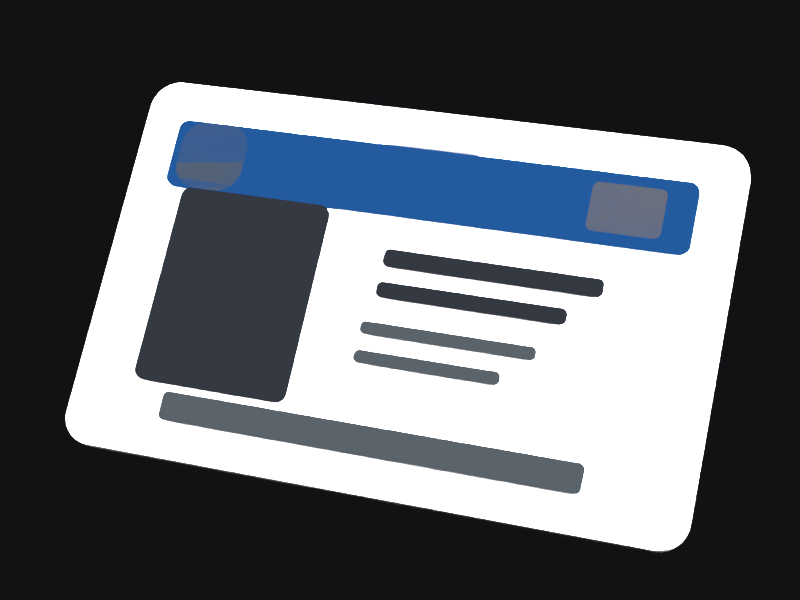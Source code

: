 # Source: student_id_card.blend  (saved by Blender 5.0.119; exported with 4.5.12 LTS)
import bpy
from mathutils import Matrix  # noqa: F401  (used for matrix-valued properties, if any)

bpy.ops.wm.read_factory_settings(use_empty=True)
scene = bpy.context.scene
scene.name = 'Scene'

# ---- collections
col_collection = bpy.data.collections.new('Collection'); scene.collection.children.link(col_collection)
col_studentid_model = bpy.data.collections.new('StudentID_Model'); scene.collection.children.link(col_studentid_model)

# ---- materials (node trees are filled in below, after node groups)
mat_studentid_backdrop_mat = bpy.data.materials.new('StudentID_Backdrop_Mat')
mat_studentid_body_mat = bpy.data.materials.new('StudentID_Body_Mat')
mat_studentid_accent_mat = bpy.data.materials.new('StudentID_Accent_Mat')
mat_studentid_dark_mat = bpy.data.materials.new('StudentID_Dark_Mat')
mat_studentid_photo_mat = bpy.data.materials.new('StudentID_Photo_Mat')
mat_studentid_soft_mat = bpy.data.materials.new('StudentID_Soft_Mat')
mat_studentid_gold_mat = bpy.data.materials.new('StudentID_Gold_Mat')

# ---- material node trees
mat_studentid_backdrop_mat.use_nodes = True; mat_studentid_backdrop_mat.node_tree.nodes.clear()
_N = mat_studentid_backdrop_mat.node_tree.nodes; _L = mat_studentid_backdrop_mat.node_tree.links
n0 = _N.new('ShaderNodeBsdfPrincipled'); n0.name = '原理化 BSDF'; n0.location = (-200, 100)
n1 = _N.new('ShaderNodeOutputMaterial'); n1.name = '材质输出'; n1.location = (200, 100)
_L.new(n0.outputs[0], n1.inputs[0])
n1.is_active_output = True
mat_studentid_body_mat.use_nodes = True; mat_studentid_body_mat.node_tree.nodes.clear()
_N = mat_studentid_body_mat.node_tree.nodes; _L = mat_studentid_body_mat.node_tree.links
n0 = _N.new('ShaderNodeBsdfPrincipled'); n0.name = '原理化 BSDF'; n0.location = (-200, 100)
n1 = _N.new('ShaderNodeOutputMaterial'); n1.name = '材质输出'; n1.location = (200, 100)
_L.new(n0.outputs[0], n1.inputs[0])
n1.is_active_output = True
mat_studentid_accent_mat.use_nodes = True; mat_studentid_accent_mat.node_tree.nodes.clear()
_N = mat_studentid_accent_mat.node_tree.nodes; _L = mat_studentid_accent_mat.node_tree.links
n0 = _N.new('ShaderNodeOutputMaterial'); n0.name = '材质输出'; n0.location = (0, 0)
n1 = _N.new('ShaderNodeEmission'); n1.name = '自发光'; n1.location = (0, 0)
n1.inputs[0].default_value = (0.05, 0.3, 1.0, 1.0)
n1.inputs[1].default_value = 1.2
_L.new(n1.outputs[0], n0.inputs[0])
n0.is_active_output = True
mat_studentid_dark_mat.use_nodes = True; mat_studentid_dark_mat.node_tree.nodes.clear()
_N = mat_studentid_dark_mat.node_tree.nodes; _L = mat_studentid_dark_mat.node_tree.links
n0 = _N.new('ShaderNodeOutputMaterial'); n0.name = '材质输出'; n0.location = (0, 0)
n1 = _N.new('ShaderNodeEmission'); n1.name = '自发光'; n1.location = (0, 0)
n1.inputs[0].default_value = (0.16, 0.19, 0.25, 1.0)
n1.inputs[1].default_value = 0.75
_L.new(n1.outputs[0], n0.inputs[0])
n0.is_active_output = True
mat_studentid_photo_mat.use_nodes = True; mat_studentid_photo_mat.node_tree.nodes.clear()
_N = mat_studentid_photo_mat.node_tree.nodes; _L = mat_studentid_photo_mat.node_tree.links
n0 = _N.new('ShaderNodeOutputMaterial'); n0.name = '材质输出'; n0.location = (0, 0)
n1 = _N.new('ShaderNodeEmission'); n1.name = '自发光'; n1.location = (0, 0)
n1.inputs[0].default_value = (0.42, 0.7, 0.96, 1.0)
n1.inputs[1].default_value = 0.9
_L.new(n1.outputs[0], n0.inputs[0])
n0.is_active_output = True
mat_studentid_soft_mat.use_nodes = True; mat_studentid_soft_mat.node_tree.nodes.clear()
_N = mat_studentid_soft_mat.node_tree.nodes; _L = mat_studentid_soft_mat.node_tree.links
n0 = _N.new('ShaderNodeOutputMaterial'); n0.name = '材质输出'; n0.location = (0, 0)
n1 = _N.new('ShaderNodeEmission'); n1.name = '自发光'; n1.location = (0, 0)
n1.inputs[0].default_value = (0.66, 0.8, 0.92, 1.0)
n1.inputs[1].default_value = 0.55
_L.new(n1.outputs[0], n0.inputs[0])
n0.is_active_output = True
mat_studentid_gold_mat.use_nodes = True; mat_studentid_gold_mat.node_tree.nodes.clear()
_N = mat_studentid_gold_mat.node_tree.nodes; _L = mat_studentid_gold_mat.node_tree.links
n0 = _N.new('ShaderNodeOutputMaterial'); n0.name = '材质输出'; n0.location = (0, 0)
n1 = _N.new('ShaderNodeEmission'); n1.name = '自发光'; n1.location = (0, 0)
n1.inputs[0].default_value = (0.97, 0.79, 0.31, 1.0)
n1.inputs[1].default_value = 0.95
_L.new(n1.outputs[0], n0.inputs[0])
n0.is_active_output = True

# ---- world
world_world = bpy.data.worlds.new('World'); scene.world = world_world
world_world.use_nodes = True; world_world.node_tree.nodes.clear()
_N = world_world.node_tree.nodes; _L = world_world.node_tree.links
n0 = _N.new('ShaderNodeOutputWorld'); n0.name = 'World Output'; n0.location = (200, 100)
n1 = _N.new('ShaderNodeBackground'); n1.name = 'Background'; n1.location = (-200, 100)
n1.inputs[0].default_value = (0.32, 0.35, 0.39, 1.0)
n1.inputs[1].default_value = 0.06
_L.new(n1.outputs[0], n0.inputs[0])
n0.is_active_output = True
world_world.color = (0.05088, 0.05088, 0.05088)
world_world.sun_shadow_jitter_overblur = 0.0

# ---- cameras
cam_camera = bpy.data.cameras.new('Camera')
cam_camera.clip_end = 100.0
cam_camera.lens = 72.0
cam_camera.ortho_scale = 7.314

# ---- lights
light_studentid_keylight = bpy.data.lights.new('StudentID_KeyLight', 'AREA')
light_studentid_keylight.energy = 70.0
light_studentid_keylight.shape = 'RECTANGLE'
light_studentid_keylight.size = 0.18
light_studentid_keylight.size_y = 0.108
light_studentid_filllight = bpy.data.lights.new('StudentID_FillLight', 'AREA')
light_studentid_filllight.energy = 16.0
light_studentid_filllight.shape = 'RECTANGLE'
light_studentid_filllight.size = 0.28
light_studentid_filllight.size_y = 0.168
light_light = bpy.data.lights.new('Light', 'POINT')
light_light.energy = 1000.0
light_light.shadow_soft_size = 0.1

# ---- meshes
me_x = bpy.data.meshes.new('平面')
me_x.from_pydata([(-0.5, -0.5, 0.0), (0.5, -0.5, 0.0), (-0.5, 0.5, 0.0), (0.5, 0.5, 0.0)], [], [(0, 1, 3, 2)])
_uv = me_x.uv_layers.new(name='UV贴图')
_uv.uv.foreach_set('vector', [0.0, 0.0, 1.0, 0.0, 1.0, 1.0, 0.0, 1.0])
me_x.materials.append(mat_studentid_backdrop_mat)
me_x.update()
me_studentid_card = bpy.data.meshes.new('StudentID_Card')
me_studentid_card.from_pydata([(0.0428, 0.0228, 0.0009), (0.04275, 0.02346, 0.0009), (0.04259, 0.0241, 0.0009), (0.04234, 0.02471, 0.0009), (0.042, 0.02527, 0.0009), (0.04157, 0.02577, 0.0009), (0.04107, 0.0262, 0.0009), (0.04051, 0.02654, 0.0009), (0.0399, 0.02679, 0.0009), (0.03926, 0.02695, 0.0009), (0.0386, 0.027, 0.0009), (-0.03926, 0.02695, 0.0009), (-0.0399, 0.02679, 0.0009), (-0.04051, 0.02654, 0.0009), (-0.04107, 0.0262, 0.0009), (-0.04157, 0.02577, 0.0009), (-0.042, 0.02527, 0.0009), (-0.04234, 0.02471, 0.0009), (-0.04259, 0.0241, 0.0009), (-0.04275, 0.02346, 0.0009), (-0.0428, 0.0228, 0.0009), (-0.04275, -0.02346, 0.0009), (-0.04259, -0.0241, 0.0009), (-0.04234, -0.02471, 0.0009), (-0.042, -0.02527, 0.0009), (-0.04157, -0.02577, 0.0009), (-0.04107, -0.0262, 0.0009), (-0.04051, -0.02654, 0.0009), (-0.0399, -0.02679, 0.0009), (-0.03926, -0.02695, 0.0009), (-0.0386, -0.027, 0.0009), (0.03926, -0.02695, 0.0009), (0.0399, -0.02679, 0.0009), (0.04051, -0.02654, 0.0009), (0.04107, -0.0262, 0.0009), (0.04157, -0.02577, 0.0009), (0.042, -0.02527, 0.0009), (0.04234, -0.02471, 0.0009), (0.04259, -0.0241, 0.0009), (0.04275, -0.02346, 0.0009), (0.0428, -0.0228, 0.0009), (0.0428, 0.0228, -0.0009), (0.04275, 0.02346, -0.0009), (0.04259, 0.0241, -0.0009), (0.04234, 0.02471, -0.0009), (0.042, 0.02527, -0.0009), (0.04157, 0.02577, -0.0009), (0.04107, 0.0262, -0.0009), (0.04051, 0.02654, -0.0009), (0.0399, 0.02679, -0.0009), (0.03926, 0.02695, -0.0009), (0.0386, 0.027, -0.0009), (-0.03926, 0.02695, -0.0009), (-0.0399, 0.02679, -0.0009), (-0.04051, 0.02654, -0.0009), (-0.04107, 0.0262, -0.0009), (-0.04157, 0.02577, -0.0009), (-0.042, 0.02527, -0.0009), (-0.04234, 0.02471, -0.0009), (-0.04259, 0.0241, -0.0009), (-0.04275, 0.02346, -0.0009), (-0.0428, 0.0228, -0.0009), (-0.04275, -0.02346, -0.0009), (-0.04259, -0.0241, -0.0009), (-0.04234, -0.02471, -0.0009), (-0.042, -0.02527, -0.0009), (-0.04157, -0.02577, -0.0009), (-0.04107, -0.0262, -0.0009), (-0.04051, -0.02654, -0.0009), (-0.0399, -0.02679, -0.0009), (-0.03926, -0.02695, -0.0009), (-0.0386, -0.027, -0.0009), (0.03926, -0.02695, -0.0009), (0.0399, -0.02679, -0.0009), (0.04051, -0.02654, -0.0009), (0.04107, -0.0262, -0.0009), (0.04157, -0.02577, -0.0009), (0.042, -0.02527, -0.0009), (0.04234, -0.02471, -0.0009), (0.04259, -0.0241, -0.0009), (0.04275, -0.02346, -0.0009), (0.0428, -0.0228, -0.0009), (-0.007477, 0.0195, 0.0009), (-0.0075, 0.0198, 0.0009), (-0.007407, 0.01921, 0.0009), (-0.007477, 0.0201, 0.0009), (-0.007407, 0.02039, 0.0009), (-0.007293, 0.01894, 0.0009), (-0.007137, 0.02092, 0.0009), (-0.007137, 0.01868, 0.0009), (-0.007293, 0.02066, 0.0009), (-0.006717, 0.01826, 0.0009), (-0.006717, 0.02134, 0.0009), (-0.006187, 0.01799, 0.0009), (-0.0056, 0.0179, 0.0009), (-0.005897, 0.02168, 0.0009), (-0.005897, 0.01792, 0.0009), (-0.006187, 0.02161, 0.0009), (-0.006463, 0.01811, 0.0009), (-0.006463, 0.02149, 0.0009), (-0.006944, 0.01846, 0.0009), (-0.006944, 0.02114, 0.0009), (0.0056, 0.0217, 0.0009), (0.005897, 0.01792, 0.0009), (0.006187, 0.01799, 0.0009), (0.005897, 0.02168, 0.0009), (0.006463, 0.02149, 0.0009), (0.006717, 0.01826, 0.0009), (0.006717, 0.02134, 0.0009), (0.006463, 0.01811, 0.0009), (0.006187, 0.02161, 0.0009), (0.007137, 0.01868, 0.0009), (0.007293, 0.02066, 0.0009), (0.007293, 0.01894, 0.0009), (0.007137, 0.02092, 0.0009), (0.0075, 0.0198, 0.0009), (0.007477, 0.0201, 0.0009), (0.007407, 0.01921, 0.0009), (0.007477, 0.0195, 0.0009), (0.007407, 0.02039, 0.0009), (0.006944, 0.01846, 0.0009), (0.006944, 0.02114, 0.0009), (-0.0075, 0.0198, -0.0009), (-0.007407, 0.01921, -0.0009), (-0.007477, 0.0195, -0.0009), (-0.007477, 0.0201, -0.0009), (-0.007137, 0.02092, -0.0009), (-0.007293, 0.01894, -0.0009), (-0.007293, 0.02066, -0.0009), (-0.007137, 0.01868, -0.0009), (-0.007407, 0.02039, -0.0009), (-0.006944, 0.01846, -0.0009), (-0.006717, 0.01826, -0.0009), (-0.006717, 0.02134, -0.0009), (-0.005897, 0.02168, -0.0009), (-0.0056, 0.0179, -0.0009), (-0.005897, 0.01792, -0.0009), (-0.006187, 0.01799, -0.0009), (-0.006187, 0.02161, -0.0009), (-0.006463, 0.01811, -0.0009), (-0.006463, 0.02149, -0.0009), (-0.006944, 0.02114, -0.0009), (0.0056, 0.0217, -0.0009), (0.005897, 0.01792, -0.0009), (0.005897, 0.02168, -0.0009), (0.006463, 0.02149, -0.0009), (0.006717, 0.01826, -0.0009), (0.006463, 0.01811, -0.0009), (0.006717, 0.02134, -0.0009), (0.006187, 0.01799, -0.0009), (0.006187, 0.02161, -0.0009), (0.007293, 0.02066, -0.0009), (0.007137, 0.01868, -0.0009), (0.007137, 0.02092, -0.0009), (0.007407, 0.01921, -0.0009), (0.0075, 0.0198, -0.0009), (0.007477, 0.0195, -0.0009), (0.007477, 0.0201, -0.0009), (0.007407, 0.02039, -0.0009), (0.007293, 0.01894, -0.0009), (0.006944, 0.02114, -0.0009), (0.006944, 0.01846, -0.0009)], [], [(17, 18, 19, 20, 21, 22, 23, 24, 25, 26, 27, 28, 29, 30, 31, 32, 33, 34, 35, 36, 37, 38, 39, 40, 0, 1, 116, 115, 118, 117, 113, 111, 120, 107, 109, 104, 103, 94, 96, 93, 98, 91, 100, 89, 87, 84, 82, 83, 85), (116, 1, 2, 3, 4, 5, 6, 7, 8, 9, 10, 11, 12, 13, 14, 15, 16, 17, 85, 86, 90, 88, 101, 92, 99, 97, 95, 102, 105, 110, 106, 108, 121, 114, 112, 119), (71, 70, 69, 68, 67, 66, 65, 64, 63, 62, 61, 60, 59, 58, 57, 125, 122, 124, 123, 127, 129, 131, 132, 139, 137, 136, 135, 143, 149, 147, 146, 161, 152, 159, 154, 156, 155, 157, 49, 48, 47, 46, 45, 44, 43, 42, 41, 81, 80, 79, 78, 77, 76, 75, 74, 73, 72), (51, 50, 49, 157, 158, 151, 153, 160, 148, 145, 150, 144, 142, 134, 138, 140, 133, 141, 126, 128, 130, 125, 57, 56, 55, 54, 53, 52), (17, 58, 59, 18), (4, 45, 46, 5), (31, 72, 73, 32), (18, 59, 60, 19), (5, 46, 47, 6), (32, 73, 74, 33), (19, 60, 61, 20), (6, 47, 48, 7), (33, 74, 75, 34), (20, 61, 62, 21), (7, 48, 49, 8), (34, 75, 76, 35), (21, 62, 63, 22), (8, 49, 50, 9), (35, 76, 77, 36), (22, 63, 64, 23), (9, 50, 51, 10), (36, 77, 78, 37), (23, 64, 65, 24), (10, 51, 52, 11), (37, 78, 79, 38), (24, 65, 66, 25), (11, 52, 53, 12), (38, 79, 80, 39), (25, 66, 67, 26), (12, 53, 54, 13), (39, 80, 81, 40), (40, 81, 41, 0), (26, 67, 68, 27), (13, 54, 55, 14), (0, 41, 42, 1), (27, 68, 69, 28), (14, 55, 56, 15), (1, 42, 43, 2), (28, 69, 70, 29), (15, 56, 57, 16), (2, 43, 44, 3), (29, 70, 71, 30), (16, 57, 58, 17), (3, 44, 45, 4), (30, 71, 72, 31), (150, 110, 105, 144), (120, 111, 152, 161), (123, 84, 87, 127), (144, 105, 102, 142), (111, 113, 159, 152), (127, 87, 89, 129), (142, 102, 95, 134), (113, 117, 154, 159), (129, 89, 100, 131), (134, 95, 97, 138), (117, 118, 156, 154), (100, 91, 132, 131), (138, 97, 99, 140), (118, 115, 155, 156), (91, 98, 139, 132), (140, 99, 92, 133), (115, 116, 157, 155), (98, 93, 137, 139), (133, 92, 101, 141), (116, 119, 158, 157), (93, 96, 136, 137), (141, 101, 88, 126), (119, 112, 151, 158), (96, 94, 135, 136), (126, 88, 90, 128), (112, 114, 153, 151), (94, 103, 143, 135), (128, 90, 86, 130), (114, 121, 160, 153), (103, 104, 149, 143), (130, 86, 85, 125), (160, 121, 108, 148), (104, 109, 147, 149), (125, 85, 83, 122), (148, 108, 106, 145), (109, 107, 146, 147), (122, 83, 82, 124), (145, 106, 110, 150), (107, 120, 161, 146), (124, 82, 84, 123)])
me_studentid_card.polygons.foreach_set('use_smooth', [True] * 85)
me_studentid_card.materials.append(mat_studentid_body_mat)
me_studentid_card.update()
me_studentid_topband = bpy.data.meshes.new('StudentID_TopBand')
me_studentid_topband.from_pydata([(0.037, 0.0035, 0.00011), (0.03697, 0.003793, 0.00011), (0.03689, 0.004074, 0.00011), (0.03675, 0.004333, 0.00011), (0.03656, 0.004561, 0.00011), (0.03633, 0.004747, 0.00011), (0.03607, 0.004886, 0.00011), (0.03579, 0.004971, 0.00011), (0.0355, 0.005, 0.00011), (-0.03579, 0.004971, 0.00011), (-0.03607, 0.004886, 0.00011), (-0.03633, 0.004747, 0.00011), (-0.03656, 0.004561, 0.00011), (-0.03675, 0.004333, 0.00011), (-0.03689, 0.004074, 0.00011), (-0.03697, 0.003793, 0.00011), (-0.037, 0.0035, 0.00011), (-0.03697, -0.003793, 0.00011), (-0.03689, -0.004074, 0.00011), (-0.03675, -0.004333, 0.00011), (-0.03656, -0.004561, 0.00011), (-0.03633, -0.004747, 0.00011), (-0.03607, -0.004886, 0.00011), (-0.03579, -0.004971, 0.00011), (-0.0355, -0.005, 0.00011), (0.03579, -0.004971, 0.00011), (0.03607, -0.004886, 0.00011), (0.03633, -0.004747, 0.00011), (0.03656, -0.004561, 0.00011), (0.03675, -0.004333, 0.00011), (0.03689, -0.004074, 0.00011), (0.03697, -0.003793, 0.00011), (0.037, -0.0035, 0.00011), (0.037, 0.0035, -0.00011), (0.03697, 0.003793, -0.00011), (0.03689, 0.004074, -0.00011), (0.03675, 0.004333, -0.00011), (0.03656, 0.004561, -0.00011), (0.03633, 0.004747, -0.00011), (0.03607, 0.004886, -0.00011), (0.03579, 0.004971, -0.00011), (0.0355, 0.005, -0.00011), (-0.03579, 0.004971, -0.00011), (-0.03607, 0.004886, -0.00011), (-0.03633, 0.004747, -0.00011), (-0.03656, 0.004561, -0.00011), (-0.03675, 0.004333, -0.00011), (-0.03689, 0.004074, -0.00011), (-0.03697, 0.003793, -0.00011), (-0.037, 0.0035, -0.00011), (-0.03697, -0.003793, -0.00011), (-0.03689, -0.004074, -0.00011), (-0.03675, -0.004333, -0.00011), (-0.03656, -0.004561, -0.00011), (-0.03633, -0.004747, -0.00011), (-0.03607, -0.004886, -0.00011), (-0.03579, -0.004971, -0.00011), (-0.0355, -0.005, -0.00011), (0.03579, -0.004971, -0.00011), (0.03607, -0.004886, -0.00011), (0.03633, -0.004747, -0.00011), (0.03656, -0.004561, -0.00011), (0.03675, -0.004333, -0.00011), (0.03689, -0.004074, -0.00011), (0.03697, -0.003793, -0.00011), (0.037, -0.0035, -0.00011)], [], [(0, 1, 2, 3, 4, 5, 6, 7, 8, 9, 10, 11, 12, 13, 14, 15, 16, 17, 18, 19, 20, 21, 22, 23, 24, 25, 26, 27, 28, 29, 30, 31, 32), (33, 65, 64, 63, 62, 61, 60, 59, 58, 57, 56, 55, 54, 53, 52, 51, 50, 49, 48, 47, 46, 45, 44, 43, 42, 41, 40, 39, 38, 37, 36, 35, 34), (20, 53, 54, 21), (7, 40, 41, 8), (21, 54, 55, 22), (8, 41, 42, 9), (22, 55, 56, 23), (9, 42, 43, 10), (23, 56, 57, 24), (10, 43, 44, 11), (24, 57, 58, 25), (11, 44, 45, 12), (25, 58, 59, 26), (12, 45, 46, 13), (32, 65, 33, 0), (26, 59, 60, 27), (13, 46, 47, 14), (0, 33, 34, 1), (27, 60, 61, 28), (14, 47, 48, 15), (1, 34, 35, 2), (28, 61, 62, 29), (15, 48, 49, 16), (2, 35, 36, 3), (29, 62, 63, 30), (16, 49, 50, 17), (3, 36, 37, 4), (30, 63, 64, 31), (17, 50, 51, 18), (4, 37, 38, 5), (31, 64, 65, 32), (18, 51, 52, 19), (5, 38, 39, 6), (19, 52, 53, 20), (6, 39, 40, 7)])
me_studentid_topband.polygons.foreach_set('use_smooth', [True] * 35)
me_studentid_topband.materials.append(mat_studentid_accent_mat)
me_studentid_topband.update()
me_studentid_photoframe = bpy.data.meshes.new('StudentID_PhotoFrame')
me_studentid_photoframe.from_pydata([(0.011, 0.0126, 0.00014), (0.01097, 0.01287, 0.00014), (0.01089, 0.01314, 0.00014), (0.01076, 0.01338, 0.00014), (0.01059, 0.01359, 0.00014), (0.01038, 0.01376, 0.00014), (0.01014, 0.01389, 0.00014), (0.009873, 0.01397, 0.00014), (0.0096, 0.014, 0.00014), (-0.009873, 0.01397, 0.00014), (-0.01014, 0.01389, 0.00014), (-0.01038, 0.01376, 0.00014), (-0.01059, 0.01359, 0.00014), (-0.01076, 0.01338, 0.00014), (-0.01089, 0.01314, 0.00014), (-0.01097, 0.01287, 0.00014), (-0.011, 0.0126, 0.00014), (-0.01097, -0.01287, 0.00014), (-0.01089, -0.01314, 0.00014), (-0.01076, -0.01338, 0.00014), (-0.01059, -0.01359, 0.00014), (-0.01038, -0.01376, 0.00014), (-0.01014, -0.01389, 0.00014), (-0.009873, -0.01397, 0.00014), (-0.0096, -0.014, 0.00014), (0.009873, -0.01397, 0.00014), (0.01014, -0.01389, 0.00014), (0.01038, -0.01376, 0.00014), (0.01059, -0.01359, 0.00014), (0.01076, -0.01338, 0.00014), (0.01089, -0.01314, 0.00014), (0.01097, -0.01287, 0.00014), (0.011, -0.0126, 0.00014), (0.011, 0.0126, -0.00014), (0.01097, 0.01287, -0.00014), (0.01089, 0.01314, -0.00014), (0.01076, 0.01338, -0.00014), (0.01059, 0.01359, -0.00014), (0.01038, 0.01376, -0.00014), (0.01014, 0.01389, -0.00014), (0.009873, 0.01397, -0.00014), (0.0096, 0.014, -0.00014), (-0.009873, 0.01397, -0.00014), (-0.01014, 0.01389, -0.00014), (-0.01038, 0.01376, -0.00014), (-0.01059, 0.01359, -0.00014), (-0.01076, 0.01338, -0.00014), (-0.01089, 0.01314, -0.00014), (-0.01097, 0.01287, -0.00014), (-0.011, 0.0126, -0.00014), (-0.01097, -0.01287, -0.00014), (-0.01089, -0.01314, -0.00014), (-0.01076, -0.01338, -0.00014), (-0.01059, -0.01359, -0.00014), (-0.01038, -0.01376, -0.00014), (-0.01014, -0.01389, -0.00014), (-0.009873, -0.01397, -0.00014), (-0.0096, -0.014, -0.00014), (0.009873, -0.01397, -0.00014), (0.01014, -0.01389, -0.00014), (0.01038, -0.01376, -0.00014), (0.01059, -0.01359, -0.00014), (0.01076, -0.01338, -0.00014), (0.01089, -0.01314, -0.00014), (0.01097, -0.01287, -0.00014), (0.011, -0.0126, -0.00014)], [], [(0, 1, 2, 3, 4, 5, 6, 7, 8, 9, 10, 11, 12, 13, 14, 15, 16, 17, 18, 19, 20, 21, 22, 23, 24, 25, 26, 27, 28, 29, 30, 31, 32), (33, 65, 64, 63, 62, 61, 60, 59, 58, 57, 56, 55, 54, 53, 52, 51, 50, 49, 48, 47, 46, 45, 44, 43, 42, 41, 40, 39, 38, 37, 36, 35, 34), (18, 51, 52, 19), (5, 38, 39, 6), (19, 52, 53, 20), (6, 39, 40, 7), (20, 53, 54, 21), (7, 40, 41, 8), (21, 54, 55, 22), (8, 41, 42, 9), (22, 55, 56, 23), (9, 42, 43, 10), (23, 56, 57, 24), (10, 43, 44, 11), (24, 57, 58, 25), (11, 44, 45, 12), (25, 58, 59, 26), (12, 45, 46, 13), (32, 65, 33, 0), (26, 59, 60, 27), (13, 46, 47, 14), (0, 33, 34, 1), (27, 60, 61, 28), (14, 47, 48, 15), (1, 34, 35, 2), (28, 61, 62, 29), (15, 48, 49, 16), (2, 35, 36, 3), (29, 62, 63, 30), (16, 49, 50, 17), (3, 36, 37, 4), (30, 63, 64, 31), (17, 50, 51, 18), (4, 37, 38, 5), (31, 64, 65, 32)])
me_studentid_photoframe.polygons.foreach_set('use_smooth', [True] * 35)
me_studentid_photoframe.materials.append(mat_studentid_dark_mat)
me_studentid_photoframe.update()
me_studentid_photofill = bpy.data.meshes.new('StudentID_PhotoFill')
me_studentid_photofill.from_pydata([(0.00925, 0.011, 6e-05), (0.009231, 0.0112, 6e-05), (0.009174, 0.01138, 6e-05), (0.009081, 0.01156, 6e-05), (0.008957, 0.01171, 6e-05), (0.008806, 0.01183, 6e-05), (0.008633, 0.01192, 6e-05), (0.008445, 0.01198, 6e-05), (0.00825, 0.012, 6e-05), (-0.008445, 0.01198, 6e-05), (-0.008633, 0.01192, 6e-05), (-0.008806, 0.01183, 6e-05), (-0.008957, 0.01171, 6e-05), (-0.009081, 0.01156, 6e-05), (-0.009174, 0.01138, 6e-05), (-0.009231, 0.0112, 6e-05), (-0.00925, 0.011, 6e-05), (-0.009231, -0.0112, 6e-05), (-0.009174, -0.01138, 6e-05), (-0.009081, -0.01156, 6e-05), (-0.008957, -0.01171, 6e-05), (-0.008806, -0.01183, 6e-05), (-0.008633, -0.01192, 6e-05), (-0.008445, -0.01198, 6e-05), (-0.00825, -0.012, 6e-05), (0.008445, -0.01198, 6e-05), (0.008633, -0.01192, 6e-05), (0.008806, -0.01183, 6e-05), (0.008957, -0.01171, 6e-05), (0.009081, -0.01156, 6e-05), (0.009174, -0.01138, 6e-05), (0.009231, -0.0112, 6e-05), (0.00925, -0.011, 6e-05), (0.00925, 0.011, -6e-05), (0.009231, 0.0112, -6e-05), (0.009174, 0.01138, -6e-05), (0.009081, 0.01156, -6e-05), (0.008957, 0.01171, -6e-05), (0.008806, 0.01183, -6e-05), (0.008633, 0.01192, -6e-05), (0.008445, 0.01198, -6e-05), (0.00825, 0.012, -6e-05), (-0.008445, 0.01198, -6e-05), (-0.008633, 0.01192, -6e-05), (-0.008806, 0.01183, -6e-05), (-0.008957, 0.01171, -6e-05), (-0.009081, 0.01156, -6e-05), (-0.009174, 0.01138, -6e-05), (-0.009231, 0.0112, -6e-05), (-0.00925, 0.011, -6e-05), (-0.009231, -0.0112, -6e-05), (-0.009174, -0.01138, -6e-05), (-0.009081, -0.01156, -6e-05), (-0.008957, -0.01171, -6e-05), (-0.008806, -0.01183, -6e-05), (-0.008633, -0.01192, -6e-05), (-0.008445, -0.01198, -6e-05), (-0.00825, -0.012, -6e-05), (0.008445, -0.01198, -6e-05), (0.008633, -0.01192, -6e-05), (0.008806, -0.01183, -6e-05), (0.008957, -0.01171, -6e-05), (0.009081, -0.01156, -6e-05), (0.009174, -0.01138, -6e-05), (0.009231, -0.0112, -6e-05), (0.00925, -0.011, -6e-05)], [], [(0, 1, 2, 3, 4, 5, 6, 7, 8, 9, 10, 11, 12, 13, 14, 15, 16, 17, 18, 19, 20, 21, 22, 23, 24, 25, 26, 27, 28, 29, 30, 31, 32), (33, 65, 64, 63, 62, 61, 60, 59, 58, 57, 56, 55, 54, 53, 52, 51, 50, 49, 48, 47, 46, 45, 44, 43, 42, 41, 40, 39, 38, 37, 36, 35, 34), (22, 55, 56, 23), (9, 42, 43, 10), (23, 56, 57, 24), (10, 43, 44, 11), (24, 57, 58, 25), (11, 44, 45, 12), (25, 58, 59, 26), (12, 45, 46, 13), (32, 65, 33, 0), (26, 59, 60, 27), (13, 46, 47, 14), (0, 33, 34, 1), (27, 60, 61, 28), (14, 47, 48, 15), (1, 34, 35, 2), (28, 61, 62, 29), (15, 48, 49, 16), (2, 35, 36, 3), (29, 62, 63, 30), (16, 49, 50, 17), (3, 36, 37, 4), (30, 63, 64, 31), (17, 50, 51, 18), (4, 37, 38, 5), (31, 64, 65, 32), (18, 51, 52, 19), (5, 38, 39, 6), (19, 52, 53, 20), (6, 39, 40, 7), (20, 53, 54, 21), (7, 40, 41, 8), (21, 54, 55, 22), (8, 41, 42, 9)])
me_studentid_photofill.polygons.foreach_set('use_smooth', [True] * 35)
me_studentid_photofill.materials.append(mat_studentid_photo_mat)
me_studentid_photofill.update()
me_studentid_seal = bpy.data.meshes.new('StudentID_Seal')
me_studentid_seal.from_pydata([(0.005, 0.0015, 0.00011), (0.004957, 0.002048, 0.00011), (0.004829, 0.002582, 0.00011), (0.004619, 0.003089, 0.00011), (0.004332, 0.003557, 0.00011), (0.003975, 0.003975, 0.00011), (0.003557, 0.004332, 0.00011), (0.003089, 0.004619, 0.00011), (0.002582, 0.004829, 0.00011), (0.002048, 0.004957, 0.00011), (0.0015, 0.005, 0.00011), (-0.002048, 0.004957, 0.00011), (-0.002582, 0.004829, 0.00011), (-0.003089, 0.004619, 0.00011), (-0.003557, 0.004332, 0.00011), (-0.003975, 0.003975, 0.00011), (-0.004332, 0.003557, 0.00011), (-0.004619, 0.003089, 0.00011), (-0.004829, 0.002582, 0.00011), (-0.004957, 0.002048, 0.00011), (-0.005, 0.0015, 0.00011), (-0.004957, -0.002048, 0.00011), (-0.004829, -0.002582, 0.00011), (-0.004619, -0.003089, 0.00011), (-0.004332, -0.003557, 0.00011), (-0.003975, -0.003975, 0.00011), (-0.003557, -0.004332, 0.00011), (-0.003089, -0.004619, 0.00011), (-0.002582, -0.004829, 0.00011), (-0.002048, -0.004957, 0.00011), (-0.0015, -0.005, 0.00011), (0.002048, -0.004957, 0.00011), (0.002582, -0.004829, 0.00011), (0.003089, -0.004619, 0.00011), (0.003557, -0.004332, 0.00011), (0.003975, -0.003975, 0.00011), (0.004332, -0.003557, 0.00011), (0.004619, -0.003089, 0.00011), (0.004829, -0.002582, 0.00011), (0.004957, -0.002048, 0.00011), (0.005, -0.0015, 0.00011), (0.005, 0.0015, -0.00011), (0.004957, 0.002048, -0.00011), (0.004829, 0.002582, -0.00011), (0.004619, 0.003089, -0.00011), (0.004332, 0.003557, -0.00011), (0.003975, 0.003975, -0.00011), (0.003557, 0.004332, -0.00011), (0.003089, 0.004619, -0.00011), (0.002582, 0.004829, -0.00011), (0.002048, 0.004957, -0.00011), (0.0015, 0.005, -0.00011), (-0.002048, 0.004957, -0.00011), (-0.002582, 0.004829, -0.00011), (-0.003089, 0.004619, -0.00011), (-0.003557, 0.004332, -0.00011), (-0.003975, 0.003975, -0.00011), (-0.004332, 0.003557, -0.00011), (-0.004619, 0.003089, -0.00011), (-0.004829, 0.002582, -0.00011), (-0.004957, 0.002048, -0.00011), (-0.005, 0.0015, -0.00011), (-0.004957, -0.002048, -0.00011), (-0.004829, -0.002582, -0.00011), (-0.004619, -0.003089, -0.00011), (-0.004332, -0.003557, -0.00011), (-0.003975, -0.003975, -0.00011), (-0.003557, -0.004332, -0.00011), (-0.003089, -0.004619, -0.00011), (-0.002582, -0.004829, -0.00011), (-0.002048, -0.004957, -0.00011), (-0.0015, -0.005, -0.00011), (0.002048, -0.004957, -0.00011), (0.002582, -0.004829, -0.00011), (0.003089, -0.004619, -0.00011), (0.003557, -0.004332, -0.00011), (0.003975, -0.003975, -0.00011), (0.004332, -0.003557, -0.00011), (0.004619, -0.003089, -0.00011), (0.004829, -0.002582, -0.00011), (0.004957, -0.002048, -0.00011), (0.005, -0.0015, -0.00011)], [], [(0, 1, 2, 3, 4, 5, 6, 7, 8, 9, 10, 11, 12, 13, 14, 15, 16, 17, 18, 19, 20, 21, 22, 23, 24, 25, 26, 27, 28, 29, 30, 31, 32, 33, 34, 35, 36, 37, 38, 39, 40), (41, 81, 80, 79, 78, 77, 76, 75, 74, 73, 72, 71, 70, 69, 68, 67, 66, 65, 64, 63, 62, 61, 60, 59, 58, 57, 56, 55, 54, 53, 52, 51, 50, 49, 48, 47, 46, 45, 44, 43, 42), (13, 54, 55, 14), (0, 41, 42, 1), (27, 68, 69, 28), (14, 55, 56, 15), (1, 42, 43, 2), (28, 69, 70, 29), (15, 56, 57, 16), (2, 43, 44, 3), (29, 70, 71, 30), (16, 57, 58, 17), (3, 44, 45, 4), (30, 71, 72, 31), (17, 58, 59, 18), (4, 45, 46, 5), (31, 72, 73, 32), (18, 59, 60, 19), (5, 46, 47, 6), (32, 73, 74, 33), (19, 60, 61, 20), (6, 47, 48, 7), (33, 74, 75, 34), (20, 61, 62, 21), (7, 48, 49, 8), (34, 75, 76, 35), (21, 62, 63, 22), (8, 49, 50, 9), (35, 76, 77, 36), (22, 63, 64, 23), (9, 50, 51, 10), (36, 77, 78, 37), (23, 64, 65, 24), (10, 51, 52, 11), (37, 78, 79, 38), (24, 65, 66, 25), (11, 52, 53, 12), (38, 79, 80, 39), (25, 66, 67, 26), (12, 53, 54, 13), (39, 80, 81, 40), (40, 81, 41, 0), (26, 67, 68, 27)])
me_studentid_seal.polygons.foreach_set('use_smooth', [True] * 43)
me_studentid_seal.materials.append(mat_studentid_soft_mat)
me_studentid_seal.update()
me_studentid_chip = bpy.data.meshes.new('StudentID_Chip')
me_studentid_chip.from_pydata([(0.005, 0.0025, 0.00011), (0.004981, 0.002695, 0.00011), (0.004924, 0.002883, 0.00011), (0.004831, 0.003056, 0.00011), (0.004707, 0.003207, 0.00011), (0.004556, 0.003331, 0.00011), (0.004383, 0.003424, 0.00011), (0.004195, 0.003481, 0.00011), (0.004, 0.0035, 0.00011), (-0.004195, 0.003481, 0.00011), (-0.004383, 0.003424, 0.00011), (-0.004556, 0.003331, 0.00011), (-0.004707, 0.003207, 0.00011), (-0.004831, 0.003056, 0.00011), (-0.004924, 0.002883, 0.00011), (-0.004981, 0.002695, 0.00011), (-0.005, 0.0025, 0.00011), (-0.004981, -0.002695, 0.00011), (-0.004924, -0.002883, 0.00011), (-0.004831, -0.003056, 0.00011), (-0.004707, -0.003207, 0.00011), (-0.004556, -0.003331, 0.00011), (-0.004383, -0.003424, 0.00011), (-0.004195, -0.003481, 0.00011), (-0.004, -0.0035, 0.00011), (0.004195, -0.003481, 0.00011), (0.004383, -0.003424, 0.00011), (0.004556, -0.003331, 0.00011), (0.004707, -0.003207, 0.00011), (0.004831, -0.003056, 0.00011), (0.004924, -0.002883, 0.00011), (0.004981, -0.002695, 0.00011), (0.005, -0.0025, 0.00011), (0.005, 0.0025, -0.00011), (0.004981, 0.002695, -0.00011), (0.004924, 0.002883, -0.00011), (0.004831, 0.003056, -0.00011), (0.004707, 0.003207, -0.00011), (0.004556, 0.003331, -0.00011), (0.004383, 0.003424, -0.00011), (0.004195, 0.003481, -0.00011), (0.004, 0.0035, -0.00011), (-0.004195, 0.003481, -0.00011), (-0.004383, 0.003424, -0.00011), (-0.004556, 0.003331, -0.00011), (-0.004707, 0.003207, -0.00011), (-0.004831, 0.003056, -0.00011), (-0.004924, 0.002883, -0.00011), (-0.004981, 0.002695, -0.00011), (-0.005, 0.0025, -0.00011), (-0.004981, -0.002695, -0.00011), (-0.004924, -0.002883, -0.00011), (-0.004831, -0.003056, -0.00011), (-0.004707, -0.003207, -0.00011), (-0.004556, -0.003331, -0.00011), (-0.004383, -0.003424, -0.00011), (-0.004195, -0.003481, -0.00011), (-0.004, -0.0035, -0.00011), (0.004195, -0.003481, -0.00011), (0.004383, -0.003424, -0.00011), (0.004556, -0.003331, -0.00011), (0.004707, -0.003207, -0.00011), (0.004831, -0.003056, -0.00011), (0.004924, -0.002883, -0.00011), (0.004981, -0.002695, -0.00011), (0.005, -0.0025, -0.00011)], [], [(0, 1, 2, 3, 4, 5, 6, 7, 8, 9, 10, 11, 12, 13, 14, 15, 16, 17, 18, 19, 20, 21, 22, 23, 24, 25, 26, 27, 28, 29, 30, 31, 32), (33, 65, 64, 63, 62, 61, 60, 59, 58, 57, 56, 55, 54, 53, 52, 51, 50, 49, 48, 47, 46, 45, 44, 43, 42, 41, 40, 39, 38, 37, 36, 35, 34), (24, 57, 58, 25), (11, 44, 45, 12), (25, 58, 59, 26), (12, 45, 46, 13), (32, 65, 33, 0), (26, 59, 60, 27), (13, 46, 47, 14), (0, 33, 34, 1), (27, 60, 61, 28), (14, 47, 48, 15), (1, 34, 35, 2), (28, 61, 62, 29), (15, 48, 49, 16), (2, 35, 36, 3), (29, 62, 63, 30), (16, 49, 50, 17), (3, 36, 37, 4), (30, 63, 64, 31), (17, 50, 51, 18), (4, 37, 38, 5), (31, 64, 65, 32), (18, 51, 52, 19), (5, 38, 39, 6), (19, 52, 53, 20), (6, 39, 40, 7), (20, 53, 54, 21), (7, 40, 41, 8), (21, 54, 55, 22), (8, 41, 42, 9), (22, 55, 56, 23), (9, 42, 43, 10), (23, 56, 57, 24), (10, 43, 44, 11)])
me_studentid_chip.polygons.foreach_set('use_smooth', [True] * 35)
me_studentid_chip.materials.append(mat_studentid_gold_mat)
me_studentid_chip.update()
me_studentid_namelinea = bpy.data.meshes.new('StudentID_NameLineA')
me_studentid_namelinea.from_pydata([(0.015, 0.00045, 7e-05), (0.01498, 0.0006061, 7e-05), (0.01494, 0.0007561, 7e-05), (0.01487, 0.0008945, 7e-05), (0.01477, 0.001016, 7e-05), (0.01464, 0.001115, 7e-05), (0.01451, 0.001189, 7e-05), (0.01436, 0.001235, 7e-05), (0.0142, 0.00125, 7e-05), (-0.01436, 0.001235, 7e-05), (-0.01451, 0.001189, 7e-05), (-0.01464, 0.001115, 7e-05), (-0.01477, 0.001016, 7e-05), (-0.01487, 0.0008945, 7e-05), (-0.01494, 0.0007561, 7e-05), (-0.01498, 0.0006061, 7e-05), (-0.015, 0.00045, 7e-05), (-0.01498, -0.0006061, 7e-05), (-0.01494, -0.0007561, 7e-05), (-0.01487, -0.0008945, 7e-05), (-0.01477, -0.001016, 7e-05), (-0.01464, -0.001115, 7e-05), (-0.01451, -0.001189, 7e-05), (-0.01436, -0.001235, 7e-05), (-0.0142, -0.00125, 7e-05), (0.01436, -0.001235, 7e-05), (0.01451, -0.001189, 7e-05), (0.01464, -0.001115, 7e-05), (0.01477, -0.001016, 7e-05), (0.01487, -0.0008945, 7e-05), (0.01494, -0.0007561, 7e-05), (0.01498, -0.0006061, 7e-05), (0.015, -0.00045, 7e-05), (0.015, 0.00045, -7e-05), (0.01498, 0.0006061, -7e-05), (0.01494, 0.0007561, -7e-05), (0.01487, 0.0008945, -7e-05), (0.01477, 0.001016, -7e-05), (0.01464, 0.001115, -7e-05), (0.01451, 0.001189, -7e-05), (0.01436, 0.001235, -7e-05), (0.0142, 0.00125, -7e-05), (-0.01436, 0.001235, -7e-05), (-0.01451, 0.001189, -7e-05), (-0.01464, 0.001115, -7e-05), (-0.01477, 0.001016, -7e-05), (-0.01487, 0.0008945, -7e-05), (-0.01494, 0.0007561, -7e-05), (-0.01498, 0.0006061, -7e-05), (-0.015, 0.00045, -7e-05), (-0.01498, -0.0006061, -7e-05), (-0.01494, -0.0007561, -7e-05), (-0.01487, -0.0008945, -7e-05), (-0.01477, -0.001016, -7e-05), (-0.01464, -0.001115, -7e-05), (-0.01451, -0.001189, -7e-05), (-0.01436, -0.001235, -7e-05), (-0.0142, -0.00125, -7e-05), (0.01436, -0.001235, -7e-05), (0.01451, -0.001189, -7e-05), (0.01464, -0.001115, -7e-05), (0.01477, -0.001016, -7e-05), (0.01487, -0.0008945, -7e-05), (0.01494, -0.0007561, -7e-05), (0.01498, -0.0006061, -7e-05), (0.015, -0.00045, -7e-05)], [], [(0, 1, 2, 3, 4, 5, 6, 7, 8, 9, 10, 11, 12, 13, 14, 15, 16, 17, 18, 19, 20, 21, 22, 23, 24, 25, 26, 27, 28, 29, 30, 31, 32), (33, 65, 64, 63, 62, 61, 60, 59, 58, 57, 56, 55, 54, 53, 52, 51, 50, 49, 48, 47, 46, 45, 44, 43, 42, 41, 40, 39, 38, 37, 36, 35, 34), (15, 48, 49, 16), (2, 35, 36, 3), (29, 62, 63, 30), (16, 49, 50, 17), (3, 36, 37, 4), (30, 63, 64, 31), (17, 50, 51, 18), (4, 37, 38, 5), (31, 64, 65, 32), (18, 51, 52, 19), (5, 38, 39, 6), (19, 52, 53, 20), (6, 39, 40, 7), (20, 53, 54, 21), (7, 40, 41, 8), (21, 54, 55, 22), (8, 41, 42, 9), (22, 55, 56, 23), (9, 42, 43, 10), (23, 56, 57, 24), (10, 43, 44, 11), (24, 57, 58, 25), (11, 44, 45, 12), (25, 58, 59, 26), (12, 45, 46, 13), (32, 65, 33, 0), (26, 59, 60, 27), (13, 46, 47, 14), (0, 33, 34, 1), (27, 60, 61, 28), (14, 47, 48, 15), (1, 34, 35, 2), (28, 61, 62, 29)])
me_studentid_namelinea.polygons.foreach_set('use_smooth', [True] * 35)
me_studentid_namelinea.materials.append(mat_studentid_dark_mat)
me_studentid_namelinea.update()
me_studentid_namelineb = bpy.data.meshes.new('StudentID_NameLineB')
me_studentid_namelineb.from_pydata([(0.013, 0.0003, 7e-05), (0.01298, 0.0004561, 7e-05), (0.01294, 0.0006061, 7e-05), (0.01287, 0.0007445, 7e-05), (0.01277, 0.0008657, 7e-05), (0.01264, 0.0009652, 7e-05), (0.01251, 0.001039, 7e-05), (0.01236, 0.001085, 7e-05), (0.0122, 0.0011, 7e-05), (-0.01236, 0.001085, 7e-05), (-0.01251, 0.001039, 7e-05), (-0.01264, 0.0009652, 7e-05), (-0.01277, 0.0008657, 7e-05), (-0.01287, 0.0007445, 7e-05), (-0.01294, 0.0006061, 7e-05), (-0.01298, 0.0004561, 7e-05), (-0.013, 0.0003, 7e-05), (-0.01298, -0.0004561, 7e-05), (-0.01294, -0.0006061, 7e-05), (-0.01287, -0.0007445, 7e-05), (-0.01277, -0.0008657, 7e-05), (-0.01264, -0.0009652, 7e-05), (-0.01251, -0.001039, 7e-05), (-0.01236, -0.001085, 7e-05), (-0.0122, -0.0011, 7e-05), (0.01236, -0.001085, 7e-05), (0.01251, -0.001039, 7e-05), (0.01264, -0.0009652, 7e-05), (0.01277, -0.0008657, 7e-05), (0.01287, -0.0007445, 7e-05), (0.01294, -0.0006061, 7e-05), (0.01298, -0.0004561, 7e-05), (0.013, -0.0003, 7e-05), (0.013, 0.0003, -7e-05), (0.01298, 0.0004561, -7e-05), (0.01294, 0.0006061, -7e-05), (0.01287, 0.0007445, -7e-05), (0.01277, 0.0008657, -7e-05), (0.01264, 0.0009652, -7e-05), (0.01251, 0.001039, -7e-05), (0.01236, 0.001085, -7e-05), (0.0122, 0.0011, -7e-05), (-0.01236, 0.001085, -7e-05), (-0.01251, 0.001039, -7e-05), (-0.01264, 0.0009652, -7e-05), (-0.01277, 0.0008657, -7e-05), (-0.01287, 0.0007445, -7e-05), (-0.01294, 0.0006061, -7e-05), (-0.01298, 0.0004561, -7e-05), (-0.013, 0.0003, -7e-05), (-0.01298, -0.0004561, -7e-05), (-0.01294, -0.0006061, -7e-05), (-0.01287, -0.0007445, -7e-05), (-0.01277, -0.0008657, -7e-05), (-0.01264, -0.0009652, -7e-05), (-0.01251, -0.001039, -7e-05), (-0.01236, -0.001085, -7e-05), (-0.0122, -0.0011, -7e-05), (0.01236, -0.001085, -7e-05), (0.01251, -0.001039, -7e-05), (0.01264, -0.0009652, -7e-05), (0.01277, -0.0008657, -7e-05), (0.01287, -0.0007445, -7e-05), (0.01294, -0.0006061, -7e-05), (0.01298, -0.0004561, -7e-05), (0.013, -0.0003, -7e-05)], [], [(0, 1, 2, 3, 4, 5, 6, 7, 8, 9, 10, 11, 12, 13, 14, 15, 16, 17, 18, 19, 20, 21, 22, 23, 24, 25, 26, 27, 28, 29, 30, 31, 32), (33, 65, 64, 63, 62, 61, 60, 59, 58, 57, 56, 55, 54, 53, 52, 51, 50, 49, 48, 47, 46, 45, 44, 43, 42, 41, 40, 39, 38, 37, 36, 35, 34), (19, 52, 53, 20), (6, 39, 40, 7), (20, 53, 54, 21), (7, 40, 41, 8), (21, 54, 55, 22), (8, 41, 42, 9), (22, 55, 56, 23), (9, 42, 43, 10), (23, 56, 57, 24), (10, 43, 44, 11), (24, 57, 58, 25), (11, 44, 45, 12), (25, 58, 59, 26), (12, 45, 46, 13), (32, 65, 33, 0), (26, 59, 60, 27), (13, 46, 47, 14), (0, 33, 34, 1), (27, 60, 61, 28), (14, 47, 48, 15), (1, 34, 35, 2), (28, 61, 62, 29), (15, 48, 49, 16), (2, 35, 36, 3), (29, 62, 63, 30), (16, 49, 50, 17), (3, 36, 37, 4), (30, 63, 64, 31), (17, 50, 51, 18), (4, 37, 38, 5), (31, 64, 65, 32), (18, 51, 52, 19), (5, 38, 39, 6)])
me_studentid_namelineb.polygons.foreach_set('use_smooth', [True] * 35)
me_studentid_namelineb.materials.append(mat_studentid_dark_mat)
me_studentid_namelineb.update()
me_studentid_infolinea = bpy.data.meshes.new('StudentID_InfoLineA')
me_studentid_infolinea.from_pydata([(0.012, 0.0002, 6e-05), (0.01199, 0.0003366, 6e-05), (0.01195, 0.0004679, 6e-05), (0.01188, 0.0005889, 6e-05), (0.01179, 0.000695, 6e-05), (0.01169, 0.000782, 6e-05), (0.01157, 0.0008467, 6e-05), (0.01144, 0.0008865, 6e-05), (0.0113, 0.0009, 6e-05), (-0.01144, 0.0008865, 6e-05), (-0.01157, 0.0008467, 6e-05), (-0.01169, 0.000782, 6e-05), (-0.01179, 0.000695, 6e-05), (-0.01188, 0.0005889, 6e-05), (-0.01195, 0.0004679, 6e-05), (-0.01199, 0.0003366, 6e-05), (-0.012, 0.0002, 6e-05), (-0.01199, -0.0003366, 6e-05), (-0.01195, -0.0004679, 6e-05), (-0.01188, -0.0005889, 6e-05), (-0.01179, -0.000695, 6e-05), (-0.01169, -0.000782, 6e-05), (-0.01157, -0.0008467, 6e-05), (-0.01144, -0.0008865, 6e-05), (-0.0113, -0.0009, 6e-05), (0.01144, -0.0008865, 6e-05), (0.01157, -0.0008467, 6e-05), (0.01169, -0.000782, 6e-05), (0.01179, -0.000695, 6e-05), (0.01188, -0.0005889, 6e-05), (0.01195, -0.0004679, 6e-05), (0.01199, -0.0003366, 6e-05), (0.012, -0.0002, 6e-05), (0.012, 0.0002, -6e-05), (0.01199, 0.0003366, -6e-05), (0.01195, 0.0004679, -6e-05), (0.01188, 0.0005889, -6e-05), (0.01179, 0.000695, -6e-05), (0.01169, 0.000782, -6e-05), (0.01157, 0.0008467, -6e-05), (0.01144, 0.0008865, -6e-05), (0.0113, 0.0009, -6e-05), (-0.01144, 0.0008865, -6e-05), (-0.01157, 0.0008467, -6e-05), (-0.01169, 0.000782, -6e-05), (-0.01179, 0.000695, -6e-05), (-0.01188, 0.0005889, -6e-05), (-0.01195, 0.0004679, -6e-05), (-0.01199, 0.0003366, -6e-05), (-0.012, 0.0002, -6e-05), (-0.01199, -0.0003366, -6e-05), (-0.01195, -0.0004679, -6e-05), (-0.01188, -0.0005889, -6e-05), (-0.01179, -0.000695, -6e-05), (-0.01169, -0.000782, -6e-05), (-0.01157, -0.0008467, -6e-05), (-0.01144, -0.0008865, -6e-05), (-0.0113, -0.0009, -6e-05), (0.01144, -0.0008865, -6e-05), (0.01157, -0.0008467, -6e-05), (0.01169, -0.000782, -6e-05), (0.01179, -0.000695, -6e-05), (0.01188, -0.0005889, -6e-05), (0.01195, -0.0004679, -6e-05), (0.01199, -0.0003366, -6e-05), (0.012, -0.0002, -6e-05)], [], [(0, 1, 2, 3, 4, 5, 6, 7, 8, 9, 10, 11, 12, 13, 14, 15, 16, 17, 18, 19, 20, 21, 22, 23, 24, 25, 26, 27, 28, 29, 30, 31, 32), (33, 65, 64, 63, 62, 61, 60, 59, 58, 57, 56, 55, 54, 53, 52, 51, 50, 49, 48, 47, 46, 45, 44, 43, 42, 41, 40, 39, 38, 37, 36, 35, 34), (17, 50, 51, 18), (4, 37, 38, 5), (31, 64, 65, 32), (18, 51, 52, 19), (5, 38, 39, 6), (19, 52, 53, 20), (6, 39, 40, 7), (20, 53, 54, 21), (7, 40, 41, 8), (21, 54, 55, 22), (8, 41, 42, 9), (22, 55, 56, 23), (9, 42, 43, 10), (23, 56, 57, 24), (10, 43, 44, 11), (24, 57, 58, 25), (11, 44, 45, 12), (25, 58, 59, 26), (12, 45, 46, 13), (32, 65, 33, 0), (26, 59, 60, 27), (13, 46, 47, 14), (0, 33, 34, 1), (27, 60, 61, 28), (14, 47, 48, 15), (1, 34, 35, 2), (28, 61, 62, 29), (15, 48, 49, 16), (2, 35, 36, 3), (29, 62, 63, 30), (16, 49, 50, 17), (3, 36, 37, 4), (30, 63, 64, 31)])
me_studentid_infolinea.polygons.foreach_set('use_smooth', [True] * 35)
me_studentid_infolinea.materials.append(mat_studentid_soft_mat)
me_studentid_infolinea.update()
me_studentid_infolineb = bpy.data.meshes.new('StudentID_InfoLineB')
me_studentid_infolineb.from_pydata([(0.01, 0.0002, 6e-05), (0.009987, 0.0003366, 6e-05), (0.009947, 0.0004679, 6e-05), (0.009882, 0.0005889, 6e-05), (0.009795, 0.000695, 6e-05), (0.009689, 0.000782, 6e-05), (0.009568, 0.0008467, 6e-05), (0.009437, 0.0008865, 6e-05), (0.0093, 0.0009, 6e-05), (-0.009437, 0.0008865, 6e-05), (-0.009568, 0.0008467, 6e-05), (-0.009689, 0.000782, 6e-05), (-0.009795, 0.000695, 6e-05), (-0.009882, 0.0005889, 6e-05), (-0.009947, 0.0004679, 6e-05), (-0.009987, 0.0003366, 6e-05), (-0.01, 0.0002, 6e-05), (-0.009987, -0.0003366, 6e-05), (-0.009947, -0.0004679, 6e-05), (-0.009882, -0.0005889, 6e-05), (-0.009795, -0.000695, 6e-05), (-0.009689, -0.000782, 6e-05), (-0.009568, -0.0008467, 6e-05), (-0.009437, -0.0008865, 6e-05), (-0.0093, -0.0009, 6e-05), (0.009437, -0.0008865, 6e-05), (0.009568, -0.0008467, 6e-05), (0.009689, -0.000782, 6e-05), (0.009795, -0.000695, 6e-05), (0.009882, -0.0005889, 6e-05), (0.009947, -0.0004679, 6e-05), (0.009987, -0.0003366, 6e-05), (0.01, -0.0002, 6e-05), (0.01, 0.0002, -6e-05), (0.009987, 0.0003366, -6e-05), (0.009947, 0.0004679, -6e-05), (0.009882, 0.0005889, -6e-05), (0.009795, 0.000695, -6e-05), (0.009689, 0.000782, -6e-05), (0.009568, 0.0008467, -6e-05), (0.009437, 0.0008865, -6e-05), (0.0093, 0.0009, -6e-05), (-0.009437, 0.0008865, -6e-05), (-0.009568, 0.0008467, -6e-05), (-0.009689, 0.000782, -6e-05), (-0.009795, 0.000695, -6e-05), (-0.009882, 0.0005889, -6e-05), (-0.009947, 0.0004679, -6e-05), (-0.009987, 0.0003366, -6e-05), (-0.01, 0.0002, -6e-05), (-0.009987, -0.0003366, -6e-05), (-0.009947, -0.0004679, -6e-05), (-0.009882, -0.0005889, -6e-05), (-0.009795, -0.000695, -6e-05), (-0.009689, -0.000782, -6e-05), (-0.009568, -0.0008467, -6e-05), (-0.009437, -0.0008865, -6e-05), (-0.0093, -0.0009, -6e-05), (0.009437, -0.0008865, -6e-05), (0.009568, -0.0008467, -6e-05), (0.009689, -0.000782, -6e-05), (0.009795, -0.000695, -6e-05), (0.009882, -0.0005889, -6e-05), (0.009947, -0.0004679, -6e-05), (0.009987, -0.0003366, -6e-05), (0.01, -0.0002, -6e-05)], [], [(0, 1, 2, 3, 4, 5, 6, 7, 8, 9, 10, 11, 12, 13, 14, 15, 16, 17, 18, 19, 20, 21, 22, 23, 24, 25, 26, 27, 28, 29, 30, 31, 32), (33, 65, 64, 63, 62, 61, 60, 59, 58, 57, 56, 55, 54, 53, 52, 51, 50, 49, 48, 47, 46, 45, 44, 43, 42, 41, 40, 39, 38, 37, 36, 35, 34), (21, 54, 55, 22), (8, 41, 42, 9), (22, 55, 56, 23), (9, 42, 43, 10), (23, 56, 57, 24), (10, 43, 44, 11), (24, 57, 58, 25), (11, 44, 45, 12), (25, 58, 59, 26), (12, 45, 46, 13), (32, 65, 33, 0), (26, 59, 60, 27), (13, 46, 47, 14), (0, 33, 34, 1), (27, 60, 61, 28), (14, 47, 48, 15), (1, 34, 35, 2), (28, 61, 62, 29), (15, 48, 49, 16), (2, 35, 36, 3), (29, 62, 63, 30), (16, 49, 50, 17), (3, 36, 37, 4), (30, 63, 64, 31), (17, 50, 51, 18), (4, 37, 38, 5), (31, 64, 65, 32), (18, 51, 52, 19), (5, 38, 39, 6), (19, 52, 53, 20), (6, 39, 40, 7), (20, 53, 54, 21), (7, 40, 41, 8)])
me_studentid_infolineb.polygons.foreach_set('use_smooth', [True] * 35)
me_studentid_infolineb.materials.append(mat_studentid_soft_mat)
me_studentid_infolineb.update()
me_studentid_signatureband = bpy.data.meshes.new('StudentID_SignatureBand')
me_studentid_signatureband.from_pydata([(0.029, 0.0012, 6e-05), (0.02898, 0.001356, 6e-05), (0.02894, 0.001506, 6e-05), (0.02887, 0.001644, 6e-05), (0.02877, 0.001766, 6e-05), (0.02864, 0.001865, 6e-05), (0.02851, 0.001939, 6e-05), (0.02836, 0.001985, 6e-05), (0.0282, 0.002, 6e-05), (-0.02836, 0.001985, 6e-05), (-0.02851, 0.001939, 6e-05), (-0.02864, 0.001865, 6e-05), (-0.02877, 0.001766, 6e-05), (-0.02887, 0.001644, 6e-05), (-0.02894, 0.001506, 6e-05), (-0.02898, 0.001356, 6e-05), (-0.029, 0.0012, 6e-05), (-0.02898, -0.001356, 6e-05), (-0.02894, -0.001506, 6e-05), (-0.02887, -0.001644, 6e-05), (-0.02877, -0.001766, 6e-05), (-0.02864, -0.001865, 6e-05), (-0.02851, -0.001939, 6e-05), (-0.02836, -0.001985, 6e-05), (-0.0282, -0.002, 6e-05), (0.02836, -0.001985, 6e-05), (0.02851, -0.001939, 6e-05), (0.02864, -0.001865, 6e-05), (0.02877, -0.001766, 6e-05), (0.02887, -0.001644, 6e-05), (0.02894, -0.001506, 6e-05), (0.02898, -0.001356, 6e-05), (0.029, -0.0012, 6e-05), (0.029, 0.0012, -6e-05), (0.02898, 0.001356, -6e-05), (0.02894, 0.001506, -6e-05), (0.02887, 0.001644, -6e-05), (0.02877, 0.001766, -6e-05), (0.02864, 0.001865, -6e-05), (0.02851, 0.001939, -6e-05), (0.02836, 0.001985, -6e-05), (0.0282, 0.002, -6e-05), (-0.02836, 0.001985, -6e-05), (-0.02851, 0.001939, -6e-05), (-0.02864, 0.001865, -6e-05), (-0.02877, 0.001766, -6e-05), (-0.02887, 0.001644, -6e-05), (-0.02894, 0.001506, -6e-05), (-0.02898, 0.001356, -6e-05), (-0.029, 0.0012, -6e-05), (-0.02898, -0.001356, -6e-05), (-0.02894, -0.001506, -6e-05), (-0.02887, -0.001644, -6e-05), (-0.02877, -0.001766, -6e-05), (-0.02864, -0.001865, -6e-05), (-0.02851, -0.001939, -6e-05), (-0.02836, -0.001985, -6e-05), (-0.0282, -0.002, -6e-05), (0.02836, -0.001985, -6e-05), (0.02851, -0.001939, -6e-05), (0.02864, -0.001865, -6e-05), (0.02877, -0.001766, -6e-05), (0.02887, -0.001644, -6e-05), (0.02894, -0.001506, -6e-05), (0.02898, -0.001356, -6e-05), (0.029, -0.0012, -6e-05)], [], [(0, 1, 2, 3, 4, 5, 6, 7, 8, 9, 10, 11, 12, 13, 14, 15, 16, 17, 18, 19, 20, 21, 22, 23, 24, 25, 26, 27, 28, 29, 30, 31, 32), (33, 65, 64, 63, 62, 61, 60, 59, 58, 57, 56, 55, 54, 53, 52, 51, 50, 49, 48, 47, 46, 45, 44, 43, 42, 41, 40, 39, 38, 37, 36, 35, 34), (12, 45, 46, 13), (32, 65, 33, 0), (26, 59, 60, 27), (13, 46, 47, 14), (0, 33, 34, 1), (27, 60, 61, 28), (14, 47, 48, 15), (1, 34, 35, 2), (28, 61, 62, 29), (15, 48, 49, 16), (2, 35, 36, 3), (29, 62, 63, 30), (16, 49, 50, 17), (3, 36, 37, 4), (30, 63, 64, 31), (17, 50, 51, 18), (4, 37, 38, 5), (31, 64, 65, 32), (18, 51, 52, 19), (5, 38, 39, 6), (19, 52, 53, 20), (6, 39, 40, 7), (20, 53, 54, 21), (7, 40, 41, 8), (21, 54, 55, 22), (8, 41, 42, 9), (22, 55, 56, 23), (9, 42, 43, 10), (23, 56, 57, 24), (10, 43, 44, 11), (24, 57, 58, 25), (11, 44, 45, 12), (25, 58, 59, 26)])
me_studentid_signatureband.polygons.foreach_set('use_smooth', [True] * 35)
me_studentid_signatureband.materials.append(mat_studentid_soft_mat)
me_studentid_signatureband.update()
me_studentid_magstripe = bpy.data.meshes.new('StudentID_MagStripe')
me_studentid_magstripe.from_pydata([(0.034, 0.003, 0.00011), (0.03398, 0.003195, 0.00011), (0.03392, 0.003383, 0.00011), (0.03383, 0.003556, 0.00011), (0.03371, 0.003707, 0.00011), (0.03356, 0.003831, 0.00011), (0.03338, 0.003924, 0.00011), (0.0332, 0.003981, 0.00011), (0.033, 0.004, 0.00011), (-0.0332, 0.003981, 0.00011), (-0.03338, 0.003924, 0.00011), (-0.03356, 0.003831, 0.00011), (-0.03371, 0.003707, 0.00011), (-0.03383, 0.003556, 0.00011), (-0.03392, 0.003383, 0.00011), (-0.03398, 0.003195, 0.00011), (-0.034, 0.003, 0.00011), (-0.03398, -0.003195, 0.00011), (-0.03392, -0.003383, 0.00011), (-0.03383, -0.003556, 0.00011), (-0.03371, -0.003707, 0.00011), (-0.03356, -0.003831, 0.00011), (-0.03338, -0.003924, 0.00011), (-0.0332, -0.003981, 0.00011), (-0.033, -0.004, 0.00011), (0.0332, -0.003981, 0.00011), (0.03338, -0.003924, 0.00011), (0.03356, -0.003831, 0.00011), (0.03371, -0.003707, 0.00011), (0.03383, -0.003556, 0.00011), (0.03392, -0.003383, 0.00011), (0.03398, -0.003195, 0.00011), (0.034, -0.003, 0.00011), (0.034, 0.003, -0.00011), (0.03398, 0.003195, -0.00011), (0.03392, 0.003383, -0.00011), (0.03383, 0.003556, -0.00011), (0.03371, 0.003707, -0.00011), (0.03356, 0.003831, -0.00011), (0.03338, 0.003924, -0.00011), (0.0332, 0.003981, -0.00011), (0.033, 0.004, -0.00011), (-0.0332, 0.003981, -0.00011), (-0.03338, 0.003924, -0.00011), (-0.03356, 0.003831, -0.00011), (-0.03371, 0.003707, -0.00011), (-0.03383, 0.003556, -0.00011), (-0.03392, 0.003383, -0.00011), (-0.03398, 0.003195, -0.00011), (-0.034, 0.003, -0.00011), (-0.03398, -0.003195, -0.00011), (-0.03392, -0.003383, -0.00011), (-0.03383, -0.003556, -0.00011), (-0.03371, -0.003707, -0.00011), (-0.03356, -0.003831, -0.00011), (-0.03338, -0.003924, -0.00011), (-0.0332, -0.003981, -0.00011), (-0.033, -0.004, -0.00011), (0.0332, -0.003981, -0.00011), (0.03338, -0.003924, -0.00011), (0.03356, -0.003831, -0.00011), (0.03371, -0.003707, -0.00011), (0.03383, -0.003556, -0.00011), (0.03392, -0.003383, -0.00011), (0.03398, -0.003195, -0.00011), (0.034, -0.003, -0.00011)], [], [(0, 1, 2, 3, 4, 5, 6, 7, 8, 9, 10, 11, 12, 13, 14, 15, 16, 17, 18, 19, 20, 21, 22, 23, 24, 25, 26, 27, 28, 29, 30, 31, 32), (33, 65, 64, 63, 62, 61, 60, 59, 58, 57, 56, 55, 54, 53, 52, 51, 50, 49, 48, 47, 46, 45, 44, 43, 42, 41, 40, 39, 38, 37, 36, 35, 34), (23, 56, 57, 24), (10, 43, 44, 11), (24, 57, 58, 25), (11, 44, 45, 12), (25, 58, 59, 26), (12, 45, 46, 13), (32, 65, 33, 0), (26, 59, 60, 27), (13, 46, 47, 14), (0, 33, 34, 1), (27, 60, 61, 28), (14, 47, 48, 15), (1, 34, 35, 2), (28, 61, 62, 29), (15, 48, 49, 16), (2, 35, 36, 3), (29, 62, 63, 30), (16, 49, 50, 17), (3, 36, 37, 4), (30, 63, 64, 31), (17, 50, 51, 18), (4, 37, 38, 5), (31, 64, 65, 32), (18, 51, 52, 19), (5, 38, 39, 6), (19, 52, 53, 20), (6, 39, 40, 7), (20, 53, 54, 21), (7, 40, 41, 8), (21, 54, 55, 22), (8, 41, 42, 9), (22, 55, 56, 23), (9, 42, 43, 10)])
me_studentid_magstripe.polygons.foreach_set('use_smooth', [True] * 35)
me_studentid_magstripe.materials.append(mat_studentid_dark_mat)
me_studentid_magstripe.update()
me_studentid_backline = bpy.data.meshes.new('StudentID_BackLine')
me_studentid_backline.from_pydata([(0.02, 0.0008, 6e-05), (0.01999, 0.0009366, 6e-05), (0.01995, 0.001068, 6e-05), (0.01988, 0.001189, 6e-05), (0.01979, 0.001295, 6e-05), (0.01969, 0.001382, 6e-05), (0.01957, 0.001447, 6e-05), (0.01944, 0.001487, 6e-05), (0.0193, 0.0015, 6e-05), (-0.01944, 0.001487, 6e-05), (-0.01957, 0.001447, 6e-05), (-0.01969, 0.001382, 6e-05), (-0.01979, 0.001295, 6e-05), (-0.01988, 0.001189, 6e-05), (-0.01995, 0.001068, 6e-05), (-0.01999, 0.0009366, 6e-05), (-0.02, 0.0008, 6e-05), (-0.01999, -0.0009366, 6e-05), (-0.01995, -0.001068, 6e-05), (-0.01988, -0.001189, 6e-05), (-0.01979, -0.001295, 6e-05), (-0.01969, -0.001382, 6e-05), (-0.01957, -0.001447, 6e-05), (-0.01944, -0.001487, 6e-05), (-0.0193, -0.0015, 6e-05), (0.01944, -0.001487, 6e-05), (0.01957, -0.001447, 6e-05), (0.01969, -0.001382, 6e-05), (0.01979, -0.001295, 6e-05), (0.01988, -0.001189, 6e-05), (0.01995, -0.001068, 6e-05), (0.01999, -0.0009366, 6e-05), (0.02, -0.0008, 6e-05), (0.02, 0.0008, -6e-05), (0.01999, 0.0009366, -6e-05), (0.01995, 0.001068, -6e-05), (0.01988, 0.001189, -6e-05), (0.01979, 0.001295, -6e-05), (0.01969, 0.001382, -6e-05), (0.01957, 0.001447, -6e-05), (0.01944, 0.001487, -6e-05), (0.0193, 0.0015, -6e-05), (-0.01944, 0.001487, -6e-05), (-0.01957, 0.001447, -6e-05), (-0.01969, 0.001382, -6e-05), (-0.01979, 0.001295, -6e-05), (-0.01988, 0.001189, -6e-05), (-0.01995, 0.001068, -6e-05), (-0.01999, 0.0009366, -6e-05), (-0.02, 0.0008, -6e-05), (-0.01999, -0.0009366, -6e-05), (-0.01995, -0.001068, -6e-05), (-0.01988, -0.001189, -6e-05), (-0.01979, -0.001295, -6e-05), (-0.01969, -0.001382, -6e-05), (-0.01957, -0.001447, -6e-05), (-0.01944, -0.001487, -6e-05), (-0.0193, -0.0015, -6e-05), (0.01944, -0.001487, -6e-05), (0.01957, -0.001447, -6e-05), (0.01969, -0.001382, -6e-05), (0.01979, -0.001295, -6e-05), (0.01988, -0.001189, -6e-05), (0.01995, -0.001068, -6e-05), (0.01999, -0.0009366, -6e-05), (0.02, -0.0008, -6e-05)], [], [(0, 1, 2, 3, 4, 5, 6, 7, 8, 9, 10, 11, 12, 13, 14, 15, 16, 17, 18, 19, 20, 21, 22, 23, 24, 25, 26, 27, 28, 29, 30, 31, 32), (33, 65, 64, 63, 62, 61, 60, 59, 58, 57, 56, 55, 54, 53, 52, 51, 50, 49, 48, 47, 46, 45, 44, 43, 42, 41, 40, 39, 38, 37, 36, 35, 34), (14, 47, 48, 15), (1, 34, 35, 2), (28, 61, 62, 29), (15, 48, 49, 16), (2, 35, 36, 3), (29, 62, 63, 30), (16, 49, 50, 17), (3, 36, 37, 4), (30, 63, 64, 31), (17, 50, 51, 18), (4, 37, 38, 5), (31, 64, 65, 32), (18, 51, 52, 19), (5, 38, 39, 6), (19, 52, 53, 20), (6, 39, 40, 7), (20, 53, 54, 21), (7, 40, 41, 8), (21, 54, 55, 22), (8, 41, 42, 9), (22, 55, 56, 23), (9, 42, 43, 10), (23, 56, 57, 24), (10, 43, 44, 11), (24, 57, 58, 25), (11, 44, 45, 12), (25, 58, 59, 26), (12, 45, 46, 13), (32, 65, 33, 0), (26, 59, 60, 27), (13, 46, 47, 14), (0, 33, 34, 1), (27, 60, 61, 28)])
me_studentid_backline.polygons.foreach_set('use_smooth', [True] * 35)
me_studentid_backline.materials.append(mat_studentid_soft_mat)
me_studentid_backline.update()
me_studentid_bar_00 = bpy.data.meshes.new('StudentID_Bar_00')
me_studentid_bar_00.from_pydata([(0.0005, 0.00475, 6e-05), (0.0004915, 0.004815, 6e-05), (0.0004665, 0.004875, 6e-05), (0.0004268, 0.004927, 6e-05), (0.000375, 0.004967, 6e-05), (0.0003147, 0.004991, 6e-05), (0.00025, 0.005, 6e-05), (-0.0003147, 0.004991, 6e-05), (-0.000375, 0.004967, 6e-05), (-0.0004268, 0.004927, 6e-05), (-0.0004665, 0.004875, 6e-05), (-0.0004915, 0.004815, 6e-05), (-0.0005, 0.00475, 6e-05), (-0.0004915, -0.004815, 6e-05), (-0.0004665, -0.004875, 6e-05), (-0.0004268, -0.004927, 6e-05), (-0.000375, -0.004967, 6e-05), (-0.0003147, -0.004991, 6e-05), (-0.00025, -0.005, 6e-05), (0.0003147, -0.004991, 6e-05), (0.000375, -0.004967, 6e-05), (0.0004268, -0.004927, 6e-05), (0.0004665, -0.004875, 6e-05), (0.0004915, -0.004815, 6e-05), (0.0005, -0.00475, 6e-05), (0.0005, 0.00475, -6e-05), (0.0004915, 0.004815, -6e-05), (0.0004665, 0.004875, -6e-05), (0.0004268, 0.004927, -6e-05), (0.000375, 0.004967, -6e-05), (0.0003147, 0.004991, -6e-05), (0.00025, 0.005, -6e-05), (-0.0003147, 0.004991, -6e-05), (-0.000375, 0.004967, -6e-05), (-0.0004268, 0.004927, -6e-05), (-0.0004665, 0.004875, -6e-05), (-0.0004915, 0.004815, -6e-05), (-0.0005, 0.00475, -6e-05), (-0.0004915, -0.004815, -6e-05), (-0.0004665, -0.004875, -6e-05), (-0.0004268, -0.004927, -6e-05), (-0.000375, -0.004967, -6e-05), (-0.0003147, -0.004991, -6e-05), (-0.00025, -0.005, -6e-05), (0.0003147, -0.004991, -6e-05), (0.000375, -0.004967, -6e-05), (0.0004268, -0.004927, -6e-05), (0.0004665, -0.004875, -6e-05), (0.0004915, -0.004815, -6e-05), (0.0005, -0.00475, -6e-05)], [], [(0, 1, 2, 3, 4, 5, 6, 7, 8, 9, 10, 11, 12, 13, 14, 15, 16, 17, 18, 19, 20, 21, 22, 23, 24), (25, 49, 48, 47, 46, 45, 44, 43, 42, 41, 40, 39, 38, 37, 36, 35, 34, 33, 32, 31, 30, 29, 28, 27, 26), (5, 30, 31, 6), (20, 45, 46, 21), (13, 38, 39, 14), (6, 31, 32, 7), (21, 46, 47, 22), (24, 49, 25, 0), (14, 39, 40, 15), (7, 32, 33, 8), (22, 47, 48, 23), (0, 25, 26, 1), (15, 40, 41, 16), (8, 33, 34, 9), (23, 48, 49, 24), (1, 26, 27, 2), (16, 41, 42, 17), (9, 34, 35, 10), (2, 27, 28, 3), (17, 42, 43, 18), (10, 35, 36, 11), (3, 28, 29, 4), (18, 43, 44, 19), (11, 36, 37, 12), (4, 29, 30, 5), (19, 44, 45, 20), (12, 37, 38, 13)])
me_studentid_bar_00.polygons.foreach_set('use_smooth', [True] * 27)
me_studentid_bar_00.materials.append(mat_studentid_dark_mat)
me_studentid_bar_00.update()
me_studentid_bar_01 = bpy.data.meshes.new('StudentID_Bar_01')
me_studentid_bar_01.from_pydata([(0.0008, 0.00475, 6e-05), (0.0007915, 0.004815, 6e-05), (0.0007665, 0.004875, 6e-05), (0.0007268, 0.004927, 6e-05), (0.000675, 0.004967, 6e-05), (0.0006147, 0.004991, 6e-05), (0.00055, 0.005, 6e-05), (-0.0006147, 0.004991, 6e-05), (-0.000675, 0.004967, 6e-05), (-0.0007268, 0.004927, 6e-05), (-0.0007665, 0.004875, 6e-05), (-0.0007915, 0.004815, 6e-05), (-0.0008, 0.00475, 6e-05), (-0.0007915, -0.004815, 6e-05), (-0.0007665, -0.004875, 6e-05), (-0.0007268, -0.004927, 6e-05), (-0.000675, -0.004967, 6e-05), (-0.0006147, -0.004991, 6e-05), (-0.00055, -0.005, 6e-05), (0.0006147, -0.004991, 6e-05), (0.000675, -0.004967, 6e-05), (0.0007268, -0.004927, 6e-05), (0.0007665, -0.004875, 6e-05), (0.0007915, -0.004815, 6e-05), (0.0008, -0.00475, 6e-05), (0.0008, 0.00475, -6e-05), (0.0007915, 0.004815, -6e-05), (0.0007665, 0.004875, -6e-05), (0.0007268, 0.004927, -6e-05), (0.000675, 0.004967, -6e-05), (0.0006147, 0.004991, -6e-05), (0.00055, 0.005, -6e-05), (-0.0006147, 0.004991, -6e-05), (-0.000675, 0.004967, -6e-05), (-0.0007268, 0.004927, -6e-05), (-0.0007665, 0.004875, -6e-05), (-0.0007915, 0.004815, -6e-05), (-0.0008, 0.00475, -6e-05), (-0.0007915, -0.004815, -6e-05), (-0.0007665, -0.004875, -6e-05), (-0.0007268, -0.004927, -6e-05), (-0.000675, -0.004967, -6e-05), (-0.0006147, -0.004991, -6e-05), (-0.00055, -0.005, -6e-05), (0.0006147, -0.004991, -6e-05), (0.000675, -0.004967, -6e-05), (0.0007268, -0.004927, -6e-05), (0.0007665, -0.004875, -6e-05), (0.0007915, -0.004815, -6e-05), (0.0008, -0.00475, -6e-05)], [], [(0, 1, 2, 3, 4, 5, 6, 7, 8, 9, 10, 11, 12, 13, 14, 15, 16, 17, 18, 19, 20, 21, 22, 23, 24), (25, 49, 48, 47, 46, 45, 44, 43, 42, 41, 40, 39, 38, 37, 36, 35, 34, 33, 32, 31, 30, 29, 28, 27, 26), (6, 31, 32, 7), (21, 46, 47, 22), (24, 49, 25, 0), (14, 39, 40, 15), (7, 32, 33, 8), (22, 47, 48, 23), (0, 25, 26, 1), (15, 40, 41, 16), (8, 33, 34, 9), (23, 48, 49, 24), (1, 26, 27, 2), (16, 41, 42, 17), (9, 34, 35, 10), (2, 27, 28, 3), (17, 42, 43, 18), (10, 35, 36, 11), (3, 28, 29, 4), (18, 43, 44, 19), (11, 36, 37, 12), (4, 29, 30, 5), (19, 44, 45, 20), (12, 37, 38, 13), (5, 30, 31, 6), (20, 45, 46, 21), (13, 38, 39, 14)])
me_studentid_bar_01.polygons.foreach_set('use_smooth', [True] * 27)
me_studentid_bar_01.materials.append(mat_studentid_dark_mat)
me_studentid_bar_01.update()
me_studentid_bar_02 = bpy.data.meshes.new('StudentID_Bar_02')
me_studentid_bar_02.from_pydata([(0.0004, 0.00476, 6e-05), (0.0003918, 0.004822, 6e-05), (0.0003678, 0.00488, 6e-05), (0.0003297, 0.00493, 6e-05), (0.00028, 0.004968, 6e-05), (0.0002221, 0.004992, 6e-05), (0.00016, 0.005, 6e-05), (-0.0002221, 0.004992, 6e-05), (-0.00028, 0.004968, 6e-05), (-0.0003297, 0.00493, 6e-05), (-0.0003678, 0.00488, 6e-05), (-0.0003918, 0.004822, 6e-05), (-0.0004, 0.00476, 6e-05), (-0.0003918, -0.004822, 6e-05), (-0.0003678, -0.00488, 6e-05), (-0.0003297, -0.00493, 6e-05), (-0.00028, -0.004968, 6e-05), (-0.0002221, -0.004992, 6e-05), (-0.00016, -0.005, 6e-05), (0.0002221, -0.004992, 6e-05), (0.00028, -0.004968, 6e-05), (0.0003297, -0.00493, 6e-05), (0.0003678, -0.00488, 6e-05), (0.0003918, -0.004822, 6e-05), (0.0004, -0.00476, 6e-05), (0.0004, 0.00476, -6e-05), (0.0003918, 0.004822, -6e-05), (0.0003678, 0.00488, -6e-05), (0.0003297, 0.00493, -6e-05), (0.00028, 0.004968, -6e-05), (0.0002221, 0.004992, -6e-05), (0.00016, 0.005, -6e-05), (-0.0002221, 0.004992, -6e-05), (-0.00028, 0.004968, -6e-05), (-0.0003297, 0.00493, -6e-05), (-0.0003678, 0.00488, -6e-05), (-0.0003918, 0.004822, -6e-05), (-0.0004, 0.00476, -6e-05), (-0.0003918, -0.004822, -6e-05), (-0.0003678, -0.00488, -6e-05), (-0.0003297, -0.00493, -6e-05), (-0.00028, -0.004968, -6e-05), (-0.0002221, -0.004992, -6e-05), (-0.00016, -0.005, -6e-05), (0.0002221, -0.004992, -6e-05), (0.00028, -0.004968, -6e-05), (0.0003297, -0.00493, -6e-05), (0.0003678, -0.00488, -6e-05), (0.0003918, -0.004822, -6e-05), (0.0004, -0.00476, -6e-05)], [], [(0, 1, 2, 3, 4, 5, 6, 7, 8, 9, 10, 11, 12, 13, 14, 15, 16, 17, 18, 19, 20, 21, 22, 23, 24), (25, 49, 48, 47, 46, 45, 44, 43, 42, 41, 40, 39, 38, 37, 36, 35, 34, 33, 32, 31, 30, 29, 28, 27, 26), (7, 32, 33, 8), (22, 47, 48, 23), (0, 25, 26, 1), (15, 40, 41, 16), (8, 33, 34, 9), (23, 48, 49, 24), (1, 26, 27, 2), (16, 41, 42, 17), (9, 34, 35, 10), (2, 27, 28, 3), (17, 42, 43, 18), (10, 35, 36, 11), (3, 28, 29, 4), (18, 43, 44, 19), (11, 36, 37, 12), (4, 29, 30, 5), (19, 44, 45, 20), (12, 37, 38, 13), (5, 30, 31, 6), (20, 45, 46, 21), (13, 38, 39, 14), (6, 31, 32, 7), (21, 46, 47, 22), (24, 49, 25, 0), (14, 39, 40, 15)])
me_studentid_bar_02.polygons.foreach_set('use_smooth', [True] * 27)
me_studentid_bar_02.materials.append(mat_studentid_dark_mat)
me_studentid_bar_02.update()
me_studentid_bar_03 = bpy.data.meshes.new('StudentID_Bar_03')
me_studentid_bar_03.from_pydata([(0.0006, 0.00475, 6e-05), (0.0005915, 0.004815, 6e-05), (0.0005665, 0.004875, 6e-05), (0.0005268, 0.004927, 6e-05), (0.000475, 0.004967, 6e-05), (0.0004147, 0.004991, 6e-05), (0.00035, 0.005, 6e-05), (-0.0004147, 0.004991, 6e-05), (-0.000475, 0.004967, 6e-05), (-0.0005268, 0.004927, 6e-05), (-0.0005665, 0.004875, 6e-05), (-0.0005915, 0.004815, 6e-05), (-0.0006, 0.00475, 6e-05), (-0.0005915, -0.004815, 6e-05), (-0.0005665, -0.004875, 6e-05), (-0.0005268, -0.004927, 6e-05), (-0.000475, -0.004967, 6e-05), (-0.0004147, -0.004991, 6e-05), (-0.00035, -0.005, 6e-05), (0.0004147, -0.004991, 6e-05), (0.000475, -0.004967, 6e-05), (0.0005268, -0.004927, 6e-05), (0.0005665, -0.004875, 6e-05), (0.0005915, -0.004815, 6e-05), (0.0006, -0.00475, 6e-05), (0.0006, 0.00475, -6e-05), (0.0005915, 0.004815, -6e-05), (0.0005665, 0.004875, -6e-05), (0.0005268, 0.004927, -6e-05), (0.000475, 0.004967, -6e-05), (0.0004147, 0.004991, -6e-05), (0.00035, 0.005, -6e-05), (-0.0004147, 0.004991, -6e-05), (-0.000475, 0.004967, -6e-05), (-0.0005268, 0.004927, -6e-05), (-0.0005665, 0.004875, -6e-05), (-0.0005915, 0.004815, -6e-05), (-0.0006, 0.00475, -6e-05), (-0.0005915, -0.004815, -6e-05), (-0.0005665, -0.004875, -6e-05), (-0.0005268, -0.004927, -6e-05), (-0.000475, -0.004967, -6e-05), (-0.0004147, -0.004991, -6e-05), (-0.00035, -0.005, -6e-05), (0.0004147, -0.004991, -6e-05), (0.000475, -0.004967, -6e-05), (0.0005268, -0.004927, -6e-05), (0.0005665, -0.004875, -6e-05), (0.0005915, -0.004815, -6e-05), (0.0006, -0.00475, -6e-05)], [], [(0, 1, 2, 3, 4, 5, 6, 7, 8, 9, 10, 11, 12, 13, 14, 15, 16, 17, 18, 19, 20, 21, 22, 23, 24), (25, 49, 48, 47, 46, 45, 44, 43, 42, 41, 40, 39, 38, 37, 36, 35, 34, 33, 32, 31, 30, 29, 28, 27, 26), (20, 45, 46, 21), (13, 38, 39, 14), (6, 31, 32, 7), (21, 46, 47, 22), (24, 49, 25, 0), (14, 39, 40, 15), (7, 32, 33, 8), (22, 47, 48, 23), (0, 25, 26, 1), (15, 40, 41, 16), (8, 33, 34, 9), (23, 48, 49, 24), (1, 26, 27, 2), (16, 41, 42, 17), (9, 34, 35, 10), (2, 27, 28, 3), (17, 42, 43, 18), (10, 35, 36, 11), (3, 28, 29, 4), (18, 43, 44, 19), (11, 36, 37, 12), (4, 29, 30, 5), (19, 44, 45, 20), (12, 37, 38, 13), (5, 30, 31, 6)])
me_studentid_bar_03.polygons.foreach_set('use_smooth', [True] * 27)
me_studentid_bar_03.materials.append(mat_studentid_dark_mat)
me_studentid_bar_03.update()
me_studentid_bar_04 = bpy.data.meshes.new('StudentID_Bar_04')
me_studentid_bar_04.from_pydata([(0.0009, 0.00475, 6e-05), (0.0008915, 0.004815, 6e-05), (0.0008665, 0.004875, 6e-05), (0.0008268, 0.004927, 6e-05), (0.000775, 0.004967, 6e-05), (0.0007147, 0.004991, 6e-05), (0.00065, 0.005, 6e-05), (-0.0007147, 0.004991, 6e-05), (-0.000775, 0.004967, 6e-05), (-0.0008268, 0.004927, 6e-05), (-0.0008665, 0.004875, 6e-05), (-0.0008915, 0.004815, 6e-05), (-0.0009, 0.00475, 6e-05), (-0.0008915, -0.004815, 6e-05), (-0.0008665, -0.004875, 6e-05), (-0.0008268, -0.004927, 6e-05), (-0.000775, -0.004967, 6e-05), (-0.0007147, -0.004991, 6e-05), (-0.00065, -0.005, 6e-05), (0.0007147, -0.004991, 6e-05), (0.000775, -0.004967, 6e-05), (0.0008268, -0.004927, 6e-05), (0.0008665, -0.004875, 6e-05), (0.0008915, -0.004815, 6e-05), (0.0009, -0.00475, 6e-05), (0.0009, 0.00475, -6e-05), (0.0008915, 0.004815, -6e-05), (0.0008665, 0.004875, -6e-05), (0.0008268, 0.004927, -6e-05), (0.000775, 0.004967, -6e-05), (0.0007147, 0.004991, -6e-05), (0.00065, 0.005, -6e-05), (-0.0007147, 0.004991, -6e-05), (-0.000775, 0.004967, -6e-05), (-0.0008268, 0.004927, -6e-05), (-0.0008665, 0.004875, -6e-05), (-0.0008915, 0.004815, -6e-05), (-0.0009, 0.00475, -6e-05), (-0.0008915, -0.004815, -6e-05), (-0.0008665, -0.004875, -6e-05), (-0.0008268, -0.004927, -6e-05), (-0.000775, -0.004967, -6e-05), (-0.0007147, -0.004991, -6e-05), (-0.00065, -0.005, -6e-05), (0.0007147, -0.004991, -6e-05), (0.000775, -0.004967, -6e-05), (0.0008268, -0.004927, -6e-05), (0.0008665, -0.004875, -6e-05), (0.0008915, -0.004815, -6e-05), (0.0009, -0.00475, -6e-05)], [], [(0, 1, 2, 3, 4, 5, 6, 7, 8, 9, 10, 11, 12, 13, 14, 15, 16, 17, 18, 19, 20, 21, 22, 23, 24), (25, 49, 48, 47, 46, 45, 44, 43, 42, 41, 40, 39, 38, 37, 36, 35, 34, 33, 32, 31, 30, 29, 28, 27, 26), (21, 46, 47, 22), (24, 49, 25, 0), (14, 39, 40, 15), (7, 32, 33, 8), (22, 47, 48, 23), (0, 25, 26, 1), (15, 40, 41, 16), (8, 33, 34, 9), (23, 48, 49, 24), (1, 26, 27, 2), (16, 41, 42, 17), (9, 34, 35, 10), (2, 27, 28, 3), (17, 42, 43, 18), (10, 35, 36, 11), (3, 28, 29, 4), (18, 43, 44, 19), (11, 36, 37, 12), (4, 29, 30, 5), (19, 44, 45, 20), (12, 37, 38, 13), (5, 30, 31, 6), (20, 45, 46, 21), (13, 38, 39, 14), (6, 31, 32, 7)])
me_studentid_bar_04.polygons.foreach_set('use_smooth', [True] * 27)
me_studentid_bar_04.materials.append(mat_studentid_dark_mat)
me_studentid_bar_04.update()
me_studentid_bar_05 = bpy.data.meshes.new('StudentID_Bar_05')
me_studentid_bar_05.from_pydata([(0.00035, 0.00479, 6e-05), (0.0003428, 0.004844, 6e-05), (0.0003219, 0.004895, 6e-05), (0.0002885, 0.004938, 6e-05), (0.000245, 0.004972, 6e-05), (0.0001944, 0.004993, 6e-05), (0.00014, 0.005, 6e-05), (-0.0001944, 0.004993, 6e-05), (-0.000245, 0.004972, 6e-05), (-0.0002885, 0.004938, 6e-05), (-0.0003219, 0.004895, 6e-05), (-0.0003428, 0.004844, 6e-05), (-0.00035, 0.00479, 6e-05), (-0.0003428, -0.004844, 6e-05), (-0.0003219, -0.004895, 6e-05), (-0.0002885, -0.004938, 6e-05), (-0.000245, -0.004972, 6e-05), (-0.0001944, -0.004993, 6e-05), (-0.00014, -0.005, 6e-05), (0.0001944, -0.004993, 6e-05), (0.000245, -0.004972, 6e-05), (0.0002885, -0.004938, 6e-05), (0.0003219, -0.004895, 6e-05), (0.0003428, -0.004844, 6e-05), (0.00035, -0.00479, 6e-05), (0.00035, 0.00479, -6e-05), (0.0003428, 0.004844, -6e-05), (0.0003219, 0.004895, -6e-05), (0.0002885, 0.004938, -6e-05), (0.000245, 0.004972, -6e-05), (0.0001944, 0.004993, -6e-05), (0.00014, 0.005, -6e-05), (-0.0001944, 0.004993, -6e-05), (-0.000245, 0.004972, -6e-05), (-0.0002885, 0.004938, -6e-05), (-0.0003219, 0.004895, -6e-05), (-0.0003428, 0.004844, -6e-05), (-0.00035, 0.00479, -6e-05), (-0.0003428, -0.004844, -6e-05), (-0.0003219, -0.004895, -6e-05), (-0.0002885, -0.004938, -6e-05), (-0.000245, -0.004972, -6e-05), (-0.0001944, -0.004993, -6e-05), (-0.00014, -0.005, -6e-05), (0.0001944, -0.004993, -6e-05), (0.000245, -0.004972, -6e-05), (0.0002885, -0.004938, -6e-05), (0.0003219, -0.004895, -6e-05), (0.0003428, -0.004844, -6e-05), (0.00035, -0.00479, -6e-05)], [], [(0, 1, 2, 3, 4, 5, 6, 7, 8, 9, 10, 11, 12, 13, 14, 15, 16, 17, 18, 19, 20, 21, 22, 23, 24), (25, 49, 48, 47, 46, 45, 44, 43, 42, 41, 40, 39, 38, 37, 36, 35, 34, 33, 32, 31, 30, 29, 28, 27, 26), (22, 47, 48, 23), (0, 25, 26, 1), (15, 40, 41, 16), (8, 33, 34, 9), (23, 48, 49, 24), (1, 26, 27, 2), (16, 41, 42, 17), (9, 34, 35, 10), (2, 27, 28, 3), (17, 42, 43, 18), (10, 35, 36, 11), (3, 28, 29, 4), (18, 43, 44, 19), (11, 36, 37, 12), (4, 29, 30, 5), (19, 44, 45, 20), (12, 37, 38, 13), (5, 30, 31, 6), (20, 45, 46, 21), (13, 38, 39, 14), (6, 31, 32, 7), (21, 46, 47, 22), (24, 49, 25, 0), (14, 39, 40, 15), (7, 32, 33, 8)])
me_studentid_bar_05.polygons.foreach_set('use_smooth', [True] * 27)
me_studentid_bar_05.materials.append(mat_studentid_dark_mat)
me_studentid_bar_05.update()
me_studentid_bar_06 = bpy.data.meshes.new('StudentID_Bar_06')
me_studentid_bar_06.from_pydata([(0.0007, 0.00475, 6e-05), (0.0006915, 0.004815, 6e-05), (0.0006665, 0.004875, 6e-05), (0.0006268, 0.004927, 6e-05), (0.000575, 0.004967, 6e-05), (0.0005147, 0.004991, 6e-05), (0.00045, 0.005, 6e-05), (-0.0005147, 0.004991, 6e-05), (-0.000575, 0.004967, 6e-05), (-0.0006268, 0.004927, 6e-05), (-0.0006665, 0.004875, 6e-05), (-0.0006915, 0.004815, 6e-05), (-0.0007, 0.00475, 6e-05), (-0.0006915, -0.004815, 6e-05), (-0.0006665, -0.004875, 6e-05), (-0.0006268, -0.004927, 6e-05), (-0.000575, -0.004967, 6e-05), (-0.0005147, -0.004991, 6e-05), (-0.00045, -0.005, 6e-05), (0.0005147, -0.004991, 6e-05), (0.000575, -0.004967, 6e-05), (0.0006268, -0.004927, 6e-05), (0.0006665, -0.004875, 6e-05), (0.0006915, -0.004815, 6e-05), (0.0007, -0.00475, 6e-05), (0.0007, 0.00475, -6e-05), (0.0006915, 0.004815, -6e-05), (0.0006665, 0.004875, -6e-05), (0.0006268, 0.004927, -6e-05), (0.000575, 0.004967, -6e-05), (0.0005147, 0.004991, -6e-05), (0.00045, 0.005, -6e-05), (-0.0005147, 0.004991, -6e-05), (-0.000575, 0.004967, -6e-05), (-0.0006268, 0.004927, -6e-05), (-0.0006665, 0.004875, -6e-05), (-0.0006915, 0.004815, -6e-05), (-0.0007, 0.00475, -6e-05), (-0.0006915, -0.004815, -6e-05), (-0.0006665, -0.004875, -6e-05), (-0.0006268, -0.004927, -6e-05), (-0.000575, -0.004967, -6e-05), (-0.0005147, -0.004991, -6e-05), (-0.00045, -0.005, -6e-05), (0.0005147, -0.004991, -6e-05), (0.000575, -0.004967, -6e-05), (0.0006268, -0.004927, -6e-05), (0.0006665, -0.004875, -6e-05), (0.0006915, -0.004815, -6e-05), (0.0007, -0.00475, -6e-05)], [], [(0, 1, 2, 3, 4, 5, 6, 7, 8, 9, 10, 11, 12, 13, 14, 15, 16, 17, 18, 19, 20, 21, 22, 23, 24), (25, 49, 48, 47, 46, 45, 44, 43, 42, 41, 40, 39, 38, 37, 36, 35, 34, 33, 32, 31, 30, 29, 28, 27, 26), (13, 38, 39, 14), (6, 31, 32, 7), (21, 46, 47, 22), (24, 49, 25, 0), (14, 39, 40, 15), (7, 32, 33, 8), (22, 47, 48, 23), (0, 25, 26, 1), (15, 40, 41, 16), (8, 33, 34, 9), (23, 48, 49, 24), (1, 26, 27, 2), (16, 41, 42, 17), (9, 34, 35, 10), (2, 27, 28, 3), (17, 42, 43, 18), (10, 35, 36, 11), (3, 28, 29, 4), (18, 43, 44, 19), (11, 36, 37, 12), (4, 29, 30, 5), (19, 44, 45, 20), (12, 37, 38, 13), (5, 30, 31, 6), (20, 45, 46, 21)])
me_studentid_bar_06.polygons.foreach_set('use_smooth', [True] * 27)
me_studentid_bar_06.materials.append(mat_studentid_dark_mat)
me_studentid_bar_06.update()
me_studentid_bar_07 = bpy.data.meshes.new('StudentID_Bar_07')
me_studentid_bar_07.from_pydata([(0.0005, 0.00475, 6e-05), (0.0004915, 0.004815, 6e-05), (0.0004665, 0.004875, 6e-05), (0.0004268, 0.004927, 6e-05), (0.000375, 0.004967, 6e-05), (0.0003147, 0.004991, 6e-05), (0.00025, 0.005, 6e-05), (-0.0003147, 0.004991, 6e-05), (-0.000375, 0.004967, 6e-05), (-0.0004268, 0.004927, 6e-05), (-0.0004665, 0.004875, 6e-05), (-0.0004915, 0.004815, 6e-05), (-0.0005, 0.00475, 6e-05), (-0.0004915, -0.004815, 6e-05), (-0.0004665, -0.004875, 6e-05), (-0.0004268, -0.004927, 6e-05), (-0.000375, -0.004967, 6e-05), (-0.0003147, -0.004991, 6e-05), (-0.00025, -0.005, 6e-05), (0.0003147, -0.004991, 6e-05), (0.000375, -0.004967, 6e-05), (0.0004268, -0.004927, 6e-05), (0.0004665, -0.004875, 6e-05), (0.0004915, -0.004815, 6e-05), (0.0005, -0.00475, 6e-05), (0.0005, 0.00475, -6e-05), (0.0004915, 0.004815, -6e-05), (0.0004665, 0.004875, -6e-05), (0.0004268, 0.004927, -6e-05), (0.000375, 0.004967, -6e-05), (0.0003147, 0.004991, -6e-05), (0.00025, 0.005, -6e-05), (-0.0003147, 0.004991, -6e-05), (-0.000375, 0.004967, -6e-05), (-0.0004268, 0.004927, -6e-05), (-0.0004665, 0.004875, -6e-05), (-0.0004915, 0.004815, -6e-05), (-0.0005, 0.00475, -6e-05), (-0.0004915, -0.004815, -6e-05), (-0.0004665, -0.004875, -6e-05), (-0.0004268, -0.004927, -6e-05), (-0.000375, -0.004967, -6e-05), (-0.0003147, -0.004991, -6e-05), (-0.00025, -0.005, -6e-05), (0.0003147, -0.004991, -6e-05), (0.000375, -0.004967, -6e-05), (0.0004268, -0.004927, -6e-05), (0.0004665, -0.004875, -6e-05), (0.0004915, -0.004815, -6e-05), (0.0005, -0.00475, -6e-05)], [], [(0, 1, 2, 3, 4, 5, 6, 7, 8, 9, 10, 11, 12, 13, 14, 15, 16, 17, 18, 19, 20, 21, 22, 23, 24), (25, 49, 48, 47, 46, 45, 44, 43, 42, 41, 40, 39, 38, 37, 36, 35, 34, 33, 32, 31, 30, 29, 28, 27, 26), (24, 49, 25, 0), (14, 39, 40, 15), (7, 32, 33, 8), (22, 47, 48, 23), (0, 25, 26, 1), (15, 40, 41, 16), (8, 33, 34, 9), (23, 48, 49, 24), (1, 26, 27, 2), (16, 41, 42, 17), (9, 34, 35, 10), (2, 27, 28, 3), (17, 42, 43, 18), (10, 35, 36, 11), (3, 28, 29, 4), (18, 43, 44, 19), (11, 36, 37, 12), (4, 29, 30, 5), (19, 44, 45, 20), (12, 37, 38, 13), (5, 30, 31, 6), (20, 45, 46, 21), (13, 38, 39, 14), (6, 31, 32, 7), (21, 46, 47, 22)])
me_studentid_bar_07.polygons.foreach_set('use_smooth', [True] * 27)
me_studentid_bar_07.materials.append(mat_studentid_dark_mat)
me_studentid_bar_07.update()
me_studentid_bar_08 = bpy.data.meshes.new('StudentID_Bar_08')
me_studentid_bar_08.from_pydata([(0.00085, 0.00475, 6e-05), (0.0008415, 0.004815, 6e-05), (0.0008165, 0.004875, 6e-05), (0.0007768, 0.004927, 6e-05), (0.000725, 0.004967, 6e-05), (0.0006647, 0.004991, 6e-05), (0.0006, 0.005, 6e-05), (-0.0006647, 0.004991, 6e-05), (-0.000725, 0.004967, 6e-05), (-0.0007768, 0.004927, 6e-05), (-0.0008165, 0.004875, 6e-05), (-0.0008415, 0.004815, 6e-05), (-0.00085, 0.00475, 6e-05), (-0.0008415, -0.004815, 6e-05), (-0.0008165, -0.004875, 6e-05), (-0.0007768, -0.004927, 6e-05), (-0.000725, -0.004967, 6e-05), (-0.0006647, -0.004991, 6e-05), (-0.0006, -0.005, 6e-05), (0.0006647, -0.004991, 6e-05), (0.000725, -0.004967, 6e-05), (0.0007768, -0.004927, 6e-05), (0.0008165, -0.004875, 6e-05), (0.0008415, -0.004815, 6e-05), (0.00085, -0.00475, 6e-05), (0.00085, 0.00475, -6e-05), (0.0008415, 0.004815, -6e-05), (0.0008165, 0.004875, -6e-05), (0.0007768, 0.004927, -6e-05), (0.000725, 0.004967, -6e-05), (0.0006647, 0.004991, -6e-05), (0.0006, 0.005, -6e-05), (-0.0006647, 0.004991, -6e-05), (-0.000725, 0.004967, -6e-05), (-0.0007768, 0.004927, -6e-05), (-0.0008165, 0.004875, -6e-05), (-0.0008415, 0.004815, -6e-05), (-0.00085, 0.00475, -6e-05), (-0.0008415, -0.004815, -6e-05), (-0.0008165, -0.004875, -6e-05), (-0.0007768, -0.004927, -6e-05), (-0.000725, -0.004967, -6e-05), (-0.0006647, -0.004991, -6e-05), (-0.0006, -0.005, -6e-05), (0.0006647, -0.004991, -6e-05), (0.000725, -0.004967, -6e-05), (0.0007768, -0.004927, -6e-05), (0.0008165, -0.004875, -6e-05), (0.0008415, -0.004815, -6e-05), (0.00085, -0.00475, -6e-05)], [], [(0, 1, 2, 3, 4, 5, 6, 7, 8, 9, 10, 11, 12, 13, 14, 15, 16, 17, 18, 19, 20, 21, 22, 23, 24), (25, 49, 48, 47, 46, 45, 44, 43, 42, 41, 40, 39, 38, 37, 36, 35, 34, 33, 32, 31, 30, 29, 28, 27, 26), (0, 25, 26, 1), (15, 40, 41, 16), (8, 33, 34, 9), (23, 48, 49, 24), (1, 26, 27, 2), (16, 41, 42, 17), (9, 34, 35, 10), (2, 27, 28, 3), (17, 42, 43, 18), (10, 35, 36, 11), (3, 28, 29, 4), (18, 43, 44, 19), (11, 36, 37, 12), (4, 29, 30, 5), (19, 44, 45, 20), (12, 37, 38, 13), (5, 30, 31, 6), (20, 45, 46, 21), (13, 38, 39, 14), (6, 31, 32, 7), (21, 46, 47, 22), (24, 49, 25, 0), (14, 39, 40, 15), (7, 32, 33, 8), (22, 47, 48, 23)])
me_studentid_bar_08.polygons.foreach_set('use_smooth', [True] * 27)
me_studentid_bar_08.materials.append(mat_studentid_dark_mat)
me_studentid_bar_08.update()
me_studentid_bar_09 = bpy.data.meshes.new('StudentID_Bar_09')
me_studentid_bar_09.from_pydata([(0.00045, 0.00475, 6e-05), (0.0004415, 0.004815, 6e-05), (0.0004165, 0.004875, 6e-05), (0.0003768, 0.004927, 6e-05), (0.000325, 0.004967, 6e-05), (0.0002647, 0.004991, 6e-05), (0.0002, 0.005, 6e-05), (-0.0002647, 0.004991, 6e-05), (-0.000325, 0.004967, 6e-05), (-0.0003768, 0.004927, 6e-05), (-0.0004165, 0.004875, 6e-05), (-0.0004415, 0.004815, 6e-05), (-0.00045, 0.00475, 6e-05), (-0.0004415, -0.004815, 6e-05), (-0.0004165, -0.004875, 6e-05), (-0.0003768, -0.004927, 6e-05), (-0.000325, -0.004967, 6e-05), (-0.0002647, -0.004991, 6e-05), (-0.0002, -0.005, 6e-05), (0.0002647, -0.004991, 6e-05), (0.000325, -0.004967, 6e-05), (0.0003768, -0.004927, 6e-05), (0.0004165, -0.004875, 6e-05), (0.0004415, -0.004815, 6e-05), (0.00045, -0.00475, 6e-05), (0.00045, 0.00475, -6e-05), (0.0004415, 0.004815, -6e-05), (0.0004165, 0.004875, -6e-05), (0.0003768, 0.004927, -6e-05), (0.000325, 0.004967, -6e-05), (0.0002647, 0.004991, -6e-05), (0.0002, 0.005, -6e-05), (-0.0002647, 0.004991, -6e-05), (-0.000325, 0.004967, -6e-05), (-0.0003768, 0.004927, -6e-05), (-0.0004165, 0.004875, -6e-05), (-0.0004415, 0.004815, -6e-05), (-0.00045, 0.00475, -6e-05), (-0.0004415, -0.004815, -6e-05), (-0.0004165, -0.004875, -6e-05), (-0.0003768, -0.004927, -6e-05), (-0.000325, -0.004967, -6e-05), (-0.0002647, -0.004991, -6e-05), (-0.0002, -0.005, -6e-05), (0.0002647, -0.004991, -6e-05), (0.000325, -0.004967, -6e-05), (0.0003768, -0.004927, -6e-05), (0.0004165, -0.004875, -6e-05), (0.0004415, -0.004815, -6e-05), (0.00045, -0.00475, -6e-05)], [], [(0, 1, 2, 3, 4, 5, 6, 7, 8, 9, 10, 11, 12, 13, 14, 15, 16, 17, 18, 19, 20, 21, 22, 23, 24), (25, 49, 48, 47, 46, 45, 44, 43, 42, 41, 40, 39, 38, 37, 36, 35, 34, 33, 32, 31, 30, 29, 28, 27, 26), (13, 38, 39, 14), (6, 31, 32, 7), (21, 46, 47, 22), (24, 49, 25, 0), (14, 39, 40, 15), (7, 32, 33, 8), (22, 47, 48, 23), (0, 25, 26, 1), (15, 40, 41, 16), (8, 33, 34, 9), (23, 48, 49, 24), (1, 26, 27, 2), (16, 41, 42, 17), (9, 34, 35, 10), (2, 27, 28, 3), (17, 42, 43, 18), (10, 35, 36, 11), (3, 28, 29, 4), (18, 43, 44, 19), (11, 36, 37, 12), (4, 29, 30, 5), (19, 44, 45, 20), (12, 37, 38, 13), (5, 30, 31, 6), (20, 45, 46, 21)])
me_studentid_bar_09.polygons.foreach_set('use_smooth', [True] * 27)
me_studentid_bar_09.materials.append(mat_studentid_dark_mat)
me_studentid_bar_09.update()
me_studentid_bar_10 = bpy.data.meshes.new('StudentID_Bar_10')
me_studentid_bar_10.from_pydata([(0.00065, 0.00475, 6e-05), (0.0006415, 0.004815, 6e-05), (0.0006165, 0.004875, 6e-05), (0.0005768, 0.004927, 6e-05), (0.000525, 0.004967, 6e-05), (0.0004647, 0.004991, 6e-05), (0.0004, 0.005, 6e-05), (-0.0004647, 0.004991, 6e-05), (-0.000525, 0.004967, 6e-05), (-0.0005768, 0.004927, 6e-05), (-0.0006165, 0.004875, 6e-05), (-0.0006415, 0.004815, 6e-05), (-0.00065, 0.00475, 6e-05), (-0.0006415, -0.004815, 6e-05), (-0.0006165, -0.004875, 6e-05), (-0.0005768, -0.004927, 6e-05), (-0.000525, -0.004967, 6e-05), (-0.0004647, -0.004991, 6e-05), (-0.0004, -0.005, 6e-05), (0.0004647, -0.004991, 6e-05), (0.000525, -0.004967, 6e-05), (0.0005768, -0.004927, 6e-05), (0.0006165, -0.004875, 6e-05), (0.0006415, -0.004815, 6e-05), (0.00065, -0.00475, 6e-05), (0.00065, 0.00475, -6e-05), (0.0006415, 0.004815, -6e-05), (0.0006165, 0.004875, -6e-05), (0.0005768, 0.004927, -6e-05), (0.000525, 0.004967, -6e-05), (0.0004647, 0.004991, -6e-05), (0.0004, 0.005, -6e-05), (-0.0004647, 0.004991, -6e-05), (-0.000525, 0.004967, -6e-05), (-0.0005768, 0.004927, -6e-05), (-0.0006165, 0.004875, -6e-05), (-0.0006415, 0.004815, -6e-05), (-0.00065, 0.00475, -6e-05), (-0.0006415, -0.004815, -6e-05), (-0.0006165, -0.004875, -6e-05), (-0.0005768, -0.004927, -6e-05), (-0.000525, -0.004967, -6e-05), (-0.0004647, -0.004991, -6e-05), (-0.0004, -0.005, -6e-05), (0.0004647, -0.004991, -6e-05), (0.000525, -0.004967, -6e-05), (0.0005768, -0.004927, -6e-05), (0.0006165, -0.004875, -6e-05), (0.0006415, -0.004815, -6e-05), (0.00065, -0.00475, -6e-05)], [], [(0, 1, 2, 3, 4, 5, 6, 7, 8, 9, 10, 11, 12, 13, 14, 15, 16, 17, 18, 19, 20, 21, 22, 23, 24), (25, 49, 48, 47, 46, 45, 44, 43, 42, 41, 40, 39, 38, 37, 36, 35, 34, 33, 32, 31, 30, 29, 28, 27, 26), (14, 39, 40, 15), (7, 32, 33, 8), (22, 47, 48, 23), (0, 25, 26, 1), (15, 40, 41, 16), (8, 33, 34, 9), (23, 48, 49, 24), (1, 26, 27, 2), (16, 41, 42, 17), (9, 34, 35, 10), (2, 27, 28, 3), (17, 42, 43, 18), (10, 35, 36, 11), (3, 28, 29, 4), (18, 43, 44, 19), (11, 36, 37, 12), (4, 29, 30, 5), (19, 44, 45, 20), (12, 37, 38, 13), (5, 30, 31, 6), (20, 45, 46, 21), (13, 38, 39, 14), (6, 31, 32, 7), (21, 46, 47, 22), (24, 49, 25, 0)])
me_studentid_bar_10.polygons.foreach_set('use_smooth', [True] * 27)
me_studentid_bar_10.materials.append(mat_studentid_dark_mat)
me_studentid_bar_10.update()
me_studentid_bar_11 = bpy.data.meshes.new('StudentID_Bar_11')
me_studentid_bar_11.from_pydata([(0.0004, 0.00476, 6e-05), (0.0003918, 0.004822, 6e-05), (0.0003678, 0.00488, 6e-05), (0.0003297, 0.00493, 6e-05), (0.00028, 0.004968, 6e-05), (0.0002221, 0.004992, 6e-05), (0.00016, 0.005, 6e-05), (-0.0002221, 0.004992, 6e-05), (-0.00028, 0.004968, 6e-05), (-0.0003297, 0.00493, 6e-05), (-0.0003678, 0.00488, 6e-05), (-0.0003918, 0.004822, 6e-05), (-0.0004, 0.00476, 6e-05), (-0.0003918, -0.004822, 6e-05), (-0.0003678, -0.00488, 6e-05), (-0.0003297, -0.00493, 6e-05), (-0.00028, -0.004968, 6e-05), (-0.0002221, -0.004992, 6e-05), (-0.00016, -0.005, 6e-05), (0.0002221, -0.004992, 6e-05), (0.00028, -0.004968, 6e-05), (0.0003297, -0.00493, 6e-05), (0.0003678, -0.00488, 6e-05), (0.0003918, -0.004822, 6e-05), (0.0004, -0.00476, 6e-05), (0.0004, 0.00476, -6e-05), (0.0003918, 0.004822, -6e-05), (0.0003678, 0.00488, -6e-05), (0.0003297, 0.00493, -6e-05), (0.00028, 0.004968, -6e-05), (0.0002221, 0.004992, -6e-05), (0.00016, 0.005, -6e-05), (-0.0002221, 0.004992, -6e-05), (-0.00028, 0.004968, -6e-05), (-0.0003297, 0.00493, -6e-05), (-0.0003678, 0.00488, -6e-05), (-0.0003918, 0.004822, -6e-05), (-0.0004, 0.00476, -6e-05), (-0.0003918, -0.004822, -6e-05), (-0.0003678, -0.00488, -6e-05), (-0.0003297, -0.00493, -6e-05), (-0.00028, -0.004968, -6e-05), (-0.0002221, -0.004992, -6e-05), (-0.00016, -0.005, -6e-05), (0.0002221, -0.004992, -6e-05), (0.00028, -0.004968, -6e-05), (0.0003297, -0.00493, -6e-05), (0.0003678, -0.00488, -6e-05), (0.0003918, -0.004822, -6e-05), (0.0004, -0.00476, -6e-05)], [], [(0, 1, 2, 3, 4, 5, 6, 7, 8, 9, 10, 11, 12, 13, 14, 15, 16, 17, 18, 19, 20, 21, 22, 23, 24), (25, 49, 48, 47, 46, 45, 44, 43, 42, 41, 40, 39, 38, 37, 36, 35, 34, 33, 32, 31, 30, 29, 28, 27, 26), (15, 40, 41, 16), (8, 33, 34, 9), (23, 48, 49, 24), (1, 26, 27, 2), (16, 41, 42, 17), (9, 34, 35, 10), (2, 27, 28, 3), (17, 42, 43, 18), (10, 35, 36, 11), (3, 28, 29, 4), (18, 43, 44, 19), (11, 36, 37, 12), (4, 29, 30, 5), (19, 44, 45, 20), (12, 37, 38, 13), (5, 30, 31, 6), (20, 45, 46, 21), (13, 38, 39, 14), (6, 31, 32, 7), (21, 46, 47, 22), (24, 49, 25, 0), (14, 39, 40, 15), (7, 32, 33, 8), (22, 47, 48, 23), (0, 25, 26, 1)])
me_studentid_bar_11.polygons.foreach_set('use_smooth', [True] * 27)
me_studentid_bar_11.materials.append(mat_studentid_dark_mat)
me_studentid_bar_11.update()

# ---- objects
ob_studentid_keylight = bpy.data.objects.new('StudentID_KeyLight', light_studentid_keylight)
ob_studentid_filllight = bpy.data.objects.new('StudentID_FillLight', light_studentid_filllight)
ob_light = bpy.data.objects.new('Light', light_light)
ob_camera = bpy.data.objects.new('Camera', cam_camera)
ob_studentid_backdrop = bpy.data.objects.new('StudentID_Backdrop', me_x)
ob_studentid_root = bpy.data.objects.new('StudentID_Root', None)
ob_studentid_card = bpy.data.objects.new('StudentID_Card', me_studentid_card)
ob_studentid_topband = bpy.data.objects.new('StudentID_TopBand', me_studentid_topband)
ob_studentid_photoframe = bpy.data.objects.new('StudentID_PhotoFrame', me_studentid_photoframe)
ob_studentid_photofill = bpy.data.objects.new('StudentID_PhotoFill', me_studentid_photofill)
ob_studentid_seal = bpy.data.objects.new('StudentID_Seal', me_studentid_seal)
ob_studentid_chip = bpy.data.objects.new('StudentID_Chip', me_studentid_chip)
ob_studentid_namelinea = bpy.data.objects.new('StudentID_NameLineA', me_studentid_namelinea)
ob_studentid_namelineb = bpy.data.objects.new('StudentID_NameLineB', me_studentid_namelineb)
ob_studentid_infolinea = bpy.data.objects.new('StudentID_InfoLineA', me_studentid_infolinea)
ob_studentid_infolineb = bpy.data.objects.new('StudentID_InfoLineB', me_studentid_infolineb)
ob_studentid_signatureband = bpy.data.objects.new('StudentID_SignatureBand', me_studentid_signatureband)
ob_studentid_magstripe = bpy.data.objects.new('StudentID_MagStripe', me_studentid_magstripe)
ob_studentid_backline = bpy.data.objects.new('StudentID_BackLine', me_studentid_backline)
ob_studentid_bar_00 = bpy.data.objects.new('StudentID_Bar_00', me_studentid_bar_00)
ob_studentid_bar_01 = bpy.data.objects.new('StudentID_Bar_01', me_studentid_bar_01)
ob_studentid_bar_02 = bpy.data.objects.new('StudentID_Bar_02', me_studentid_bar_02)
ob_studentid_bar_03 = bpy.data.objects.new('StudentID_Bar_03', me_studentid_bar_03)
ob_studentid_bar_04 = bpy.data.objects.new('StudentID_Bar_04', me_studentid_bar_04)
ob_studentid_bar_05 = bpy.data.objects.new('StudentID_Bar_05', me_studentid_bar_05)
ob_studentid_bar_06 = bpy.data.objects.new('StudentID_Bar_06', me_studentid_bar_06)
ob_studentid_bar_07 = bpy.data.objects.new('StudentID_Bar_07', me_studentid_bar_07)
ob_studentid_bar_08 = bpy.data.objects.new('StudentID_Bar_08', me_studentid_bar_08)
ob_studentid_bar_09 = bpy.data.objects.new('StudentID_Bar_09', me_studentid_bar_09)
ob_studentid_bar_10 = bpy.data.objects.new('StudentID_Bar_10', me_studentid_bar_10)
ob_studentid_bar_11 = bpy.data.objects.new('StudentID_Bar_11', me_studentid_bar_11)

# ---- transforms, parenting, visibility, modifiers, constraints
ob_studentid_keylight.location = (0.12, -0.12, 0.16)
ob_studentid_keylight.rotation_euler = (0.8148, -7.232e-08, 0.7854)
ob_studentid_filllight.location = (-0.12, 0.0, 0.11)
ob_studentid_filllight.rotation_euler = (0.8288, -3.858e-08, -1.571)
ob_light.location = (4.076, 1.005, 5.904)
ob_light.rotation_euler = (0.6503, 0.05522, 1.866)
ob_light.lock_rotations_4d = False
ob_light.empty_display_type = 'ARROWS'
ob_light.color = (0.0, 0.0, 0.0, 0.0)
ob_light.lineart.crease_threshold = 0.0
ob_camera.location = (0.0, -0.19, 0.1)
ob_camera.rotation_euler = (1.086, -0.0, 0.0)
ob_camera.lock_rotations_4d = False
ob_camera.empty_display_type = 'ARROWS'
ob_camera.color = (0.0, 0.0, 0.0, 0.0)
ob_camera.display_type = 'WIRE'
ob_camera.lineart.crease_threshold = 0.0
ob_studentid_backdrop.location = (0.0, 0.04, -0.035)
ob_studentid_backdrop.scale = (0.18, 0.12, 1.0)
ob_studentid_backdrop.hide_viewport = True
ob_studentid_backdrop.hide_render = True
ob_studentid_root.location = (0.0, 0.0, 0.0)
ob_studentid_root.rotation_euler = (0.8029, 0.0, -0.3142)
ob_studentid_card.parent = ob_studentid_root
ob_studentid_card.location = (0.0, 0.0, 0.0)
_m = ob_studentid_card.modifiers.new('Bevel', 'BEVEL')
_m.width = 0.00018
_m.width_pct = 0.00018
_m.segments = 3
_m.angle_limit = 0.4363
_m.profile = 0.7
ob_studentid_topband.parent = ob_studentid_root
ob_studentid_topband.location = (0.0, 0.016, 0.00174)
ob_studentid_topband.scale = (1.0, 1.0, 3.0)
_m = ob_studentid_topband.modifiers.new('Bevel', 'BEVEL')
_m.width = 4e-05
_m.width_pct = 4e-05
_m.segments = 2
_m.angle_limit = 0.4363
_m.profile = 0.7
ob_studentid_photoframe.parent = ob_studentid_root
ob_studentid_photoframe.location = (-0.023, -0.003, 0.00176)
ob_studentid_photoframe.scale = (1.0, 1.0, 3.0)
_m = ob_studentid_photoframe.modifiers.new('Bevel', 'BEVEL')
_m.width = 4e-05
_m.width_pct = 4e-05
_m.segments = 2
_m.angle_limit = 0.4363
_m.profile = 0.7
ob_studentid_photofill.parent = ob_studentid_root
ob_studentid_photofill.location = (-0.023, -0.003, 0.00197)
ob_studentid_photofill.scale = (1.0, 1.0, 3.0)
ob_studentid_seal.parent = ob_studentid_root
ob_studentid_seal.location = (-0.031, 0.016, 0.00174)
ob_studentid_seal.scale = (1.0, 1.0, 3.0)
_m = ob_studentid_seal.modifiers.new('Bevel', 'BEVEL')
_m.width = 4e-05
_m.width_pct = 4e-05
_m.segments = 2
_m.angle_limit = 0.4363
_m.profile = 0.7
ob_studentid_chip.parent = ob_studentid_root
ob_studentid_chip.location = (0.028, 0.016, 0.00174)
ob_studentid_chip.scale = (1.0, 1.0, 3.0)
_m = ob_studentid_chip.modifiers.new('Bevel', 'BEVEL')
_m.width = 4e-05
_m.width_pct = 4e-05
_m.segments = 2
_m.angle_limit = 0.4363
_m.profile = 0.7
ob_studentid_namelinea.parent = ob_studentid_root
ob_studentid_namelinea.location = (0.012, 0.005, 0.00182)
ob_studentid_namelinea.scale = (1.0, 1.0, 3.0)
ob_studentid_namelineb.parent = ob_studentid_root
ob_studentid_namelineb.location = (0.01, 0.0005, 0.00182)
ob_studentid_namelineb.scale = (1.0, 1.0, 3.0)
ob_studentid_infolinea.parent = ob_studentid_root
ob_studentid_infolinea.location = (0.008, -0.005, 0.00182)
ob_studentid_infolinea.scale = (1.0, 1.0, 3.0)
ob_studentid_infolineb.parent = ob_studentid_root
ob_studentid_infolineb.location = (0.006, -0.009, 0.00182)
ob_studentid_infolineb.scale = (1.0, 1.0, 3.0)
ob_studentid_signatureband.parent = ob_studentid_root
ob_studentid_signatureband.location = (0.0, -0.02, 0.00179)
ob_studentid_signatureband.scale = (1.0, 1.0, 3.0)
ob_studentid_magstripe.parent = ob_studentid_root
ob_studentid_magstripe.location = (0.0, 0.015, -0.00144)
ob_studentid_magstripe.scale = (1.0, 1.0, 2.0)
_m = ob_studentid_magstripe.modifiers.new('Bevel', 'BEVEL')
_m.width = 4e-05
_m.width_pct = 4e-05
_m.segments = 2
_m.angle_limit = 0.4363
_m.profile = 0.7
ob_studentid_backline.parent = ob_studentid_root
ob_studentid_backline.location = (-0.003, 0.002, -0.00149)
ob_studentid_backline.scale = (1.0, 1.0, 2.0)
ob_studentid_bar_00.parent = ob_studentid_root
ob_studentid_bar_00.location = (-0.0175, -0.012, -0.00149)
ob_studentid_bar_00.scale = (1.0, 1.0, 2.0)
ob_studentid_bar_01.parent = ob_studentid_root
ob_studentid_bar_01.location = (-0.0155, -0.012, -0.00149)
ob_studentid_bar_01.scale = (1.0, 1.0, 2.0)
ob_studentid_bar_02.parent = ob_studentid_root
ob_studentid_bar_02.location = (-0.0136, -0.012, -0.00149)
ob_studentid_bar_02.scale = (1.0, 1.0, 2.0)
ob_studentid_bar_03.parent = ob_studentid_root
ob_studentid_bar_03.location = (-0.0119, -0.012, -0.00149)
ob_studentid_bar_03.scale = (1.0, 1.0, 2.0)
ob_studentid_bar_04.parent = ob_studentid_root
ob_studentid_bar_04.location = (-0.0097, -0.012, -0.00149)
ob_studentid_bar_04.scale = (1.0, 1.0, 2.0)
ob_studentid_bar_05.parent = ob_studentid_root
ob_studentid_bar_05.location = (-0.00775, -0.012, -0.00149)
ob_studentid_bar_05.scale = (1.0, 1.0, 2.0)
ob_studentid_bar_06.parent = ob_studentid_root
ob_studentid_bar_06.location = (-0.006, -0.012, -0.00149)
ob_studentid_bar_06.scale = (1.0, 1.0, 2.0)
ob_studentid_bar_07.parent = ob_studentid_root
ob_studentid_bar_07.location = (-0.0041, -0.012, -0.00149)
ob_studentid_bar_07.scale = (1.0, 1.0, 2.0)
ob_studentid_bar_08.parent = ob_studentid_root
ob_studentid_bar_08.location = (-0.00205, -0.012, -0.00149)
ob_studentid_bar_08.scale = (1.0, 1.0, 2.0)
ob_studentid_bar_09.parent = ob_studentid_root
ob_studentid_bar_09.location = (-5e-05, -0.012, -0.00149)
ob_studentid_bar_09.scale = (1.0, 1.0, 2.0)
ob_studentid_bar_10.parent = ob_studentid_root
ob_studentid_bar_10.location = (0.00175, -0.012, -0.00149)
ob_studentid_bar_10.scale = (1.0, 1.0, 2.0)
ob_studentid_bar_11.parent = ob_studentid_root
ob_studentid_bar_11.location = (0.0035, -0.012, -0.00149)
ob_studentid_bar_11.scale = (1.0, 1.0, 2.0)

# ---- collection membership
scene.collection.objects.link(ob_studentid_keylight)
scene.collection.objects.link(ob_studentid_filllight)
col_collection.objects.link(ob_light)
col_collection.objects.link(ob_camera)
col_collection.objects.link(ob_studentid_backdrop)
col_studentid_model.objects.link(ob_studentid_root)
col_studentid_model.objects.link(ob_studentid_card)
col_studentid_model.objects.link(ob_studentid_topband)
col_studentid_model.objects.link(ob_studentid_photoframe)
col_studentid_model.objects.link(ob_studentid_photofill)
col_studentid_model.objects.link(ob_studentid_seal)
col_studentid_model.objects.link(ob_studentid_chip)
col_studentid_model.objects.link(ob_studentid_namelinea)
col_studentid_model.objects.link(ob_studentid_namelineb)
col_studentid_model.objects.link(ob_studentid_infolinea)
col_studentid_model.objects.link(ob_studentid_infolineb)
col_studentid_model.objects.link(ob_studentid_signatureband)
col_studentid_model.objects.link(ob_studentid_magstripe)
col_studentid_model.objects.link(ob_studentid_backline)
col_studentid_model.objects.link(ob_studentid_bar_00)
col_studentid_model.objects.link(ob_studentid_bar_01)
col_studentid_model.objects.link(ob_studentid_bar_02)
col_studentid_model.objects.link(ob_studentid_bar_03)
col_studentid_model.objects.link(ob_studentid_bar_04)
col_studentid_model.objects.link(ob_studentid_bar_05)
col_studentid_model.objects.link(ob_studentid_bar_06)
col_studentid_model.objects.link(ob_studentid_bar_07)
col_studentid_model.objects.link(ob_studentid_bar_08)
col_studentid_model.objects.link(ob_studentid_bar_09)
col_studentid_model.objects.link(ob_studentid_bar_10)
col_studentid_model.objects.link(ob_studentid_bar_11)

# ---- scene / render settings (as saved in the file)
scene.camera = ob_camera
scene.frame_start = 1; scene.frame_end = 250; scene.frame_set(1)
scene.render.engine = 'CYCLES'
scene.render.resolution_x = 1600
scene.render.resolution_y = 1200
scene.render.bake_bias = 0.0
scene.render.bake_samples = 0
scene.cycles.samples = 64
scene.cycles.sampling_pattern = 'TABULATED_SOBOL'
scene.eevee.use_volume_custom_range = False
scene.view_settings.view_transform = 'Standard'
scene.view_settings.exposure = -1.8
bpy.context.view_layer.update()
